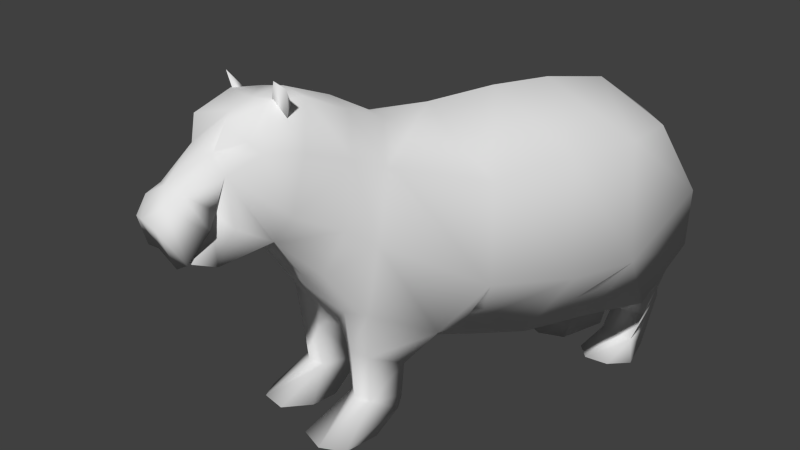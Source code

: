# Source: hippo.blend  (saved by Blender 2.63.0; exported with 4.5.12 LTS)
import bpy
from mathutils import Matrix  # noqa: F401  (used for matrix-valued properties, if any)

bpy.ops.wm.read_factory_settings(use_empty=True)
scene = bpy.context.scene
scene.name = 'Scene'

# ---- collections
col_collection_1 = bpy.data.collections.new('Collection 1'); scene.collection.children.link(col_collection_1)
col_collection_2 = bpy.data.collections.new('Collection 2'); scene.collection.children.link(col_collection_2)

# ---- materials (node trees are filled in below, after node groups)
mat_material = bpy.data.materials.new('Material')
mat_material.alpha_threshold = 0.0
mat_material.use_transparent_shadow = False
mat_material.roughness = 0.5
mat_material.line_color = (0.0, 0.0, 0.0, 1.0)

# ---- material node trees

# ---- world
world_world = bpy.data.worlds.new('World'); scene.world = world_world
world_world.color = (0.05088, 0.05088, 0.05088)
world_world.use_sun_shadow = False
world_world.sun_shadow_jitter_overblur = 0.0
world_world.cycles.sampling_method = 'MANUAL'
world_world.cycles.sample_map_resolution = 256

# ---- cameras
cam_camera = bpy.data.cameras.new('Camera')
cam_camera.clip_end = 100.0
cam_camera.lens = 35.0
cam_camera.sensor_width = 32.0
cam_camera.sensor_height = 18.0
cam_camera.dof.focus_distance = 0.0
cam_camera.dof.aperture_fstop = 128.0

# ---- meshes
me_hippo_001 = bpy.data.meshes.new('Hippo.001')
me_hippo_001.from_pydata([(-0.357, -2.3, 4.271), (-0.7548, -5.232, 2.814), (-0.3947, -4.708, 4.054), (-0.6711, -4.045, 4.681), (-0.6495, -2.997, 4.474), (-0.5642, -4.641, 3.778), (-0.7548, -5.177, 2.819), (-0.7694, -4.128, 2.935), (-1.172, -3.031, 1.857), (-0.3972, -5.347, 3.463), (-0.9023, -4.282, 4.08), (-1.436, -2.116, 1.522), (-0.5274, 0.4728, 0.8569), (-1.468, 1.683, 1.191), (-1.236, 2.83, 1.904), (-0.3239, 3.365, 3.104), (-1.135, -3.187, 3.945), (-1.214, -2.736, 3.806), (-1.69, -1.463, 3.554), (-1.715, 0.999, 3.849), (-1.229, 2.103, 3.914), (-1.538, 2.54, 2.906), (-0.7282, -4.848, 2.722), (-1.8, -1.528, 2.187), (-1.355, -2.981, 2.853), (-1.937, 0.9106, 2.128), (-1.085, -4.012, 3.31), (-1.179, -3.329, 3.031), (-0.3418, -1.914, 1.043), (-1.056, -2.971, 1.212), (-1.024, -2.393, 0.9847), (-0.4713, -2.3, 0.95), (-0.451, -2.971, 1.212), (-0.9668, -2.9, 0.5098), (-1.024, -2.489, 0.3357), (-0.4818, -2.395, 0.301), (-0.4614, -2.9, 0.5098), (-1.009, 2.246, 0.721), (-0.6946, 2.895, 0.969), (-0.3408, 2.229, 0.7054), (-0.3423, 3.035, 1.065), (-0.9833, 2.028, 0.3281), (-0.6768, 2.618, 0.003208), (-0.3529, 2.01, 0.3254), (-0.3596, 2.665, 0.003209), (-0.9834, 1.519, 0.003202), (-0.2141, 1.664, 0.003202), (-1.152, 1.884, 0.003204), (-1.024, -2.836, 0.003175), (-0.3927, -2.738, 0.003176), (-0.8905, -3.662, 0.00317), (-0.4156, -3.629, 0.00317), (-1.184, -3.411, 0.003172), (-0.9916, -3.573, 2.472), (-0.5329, -4.61, 4.409), (-0.2841, 2.812, 1.537), (-1.061, 2.651, 1.464), (-0.7289, -4.923, 3.176), (-0.4217, -5.135, 3.584), (-0.5922, -4.794, 3.383), (-0.56, -4.813, 3.352), (-0.6459, -4.029, 4.666), (-0.7884, -3.9, 4.433), (-0.7777, -4.057, 4.909), (-0.9387, -3.972, 4.828), (-0.1211, 3.673, 2.586), (-0.144, 3.444, 2.511), (-1.154, -1.572, 1.387), (-1.361, 0.6515, 1.175), (-0.2459, -3.183, 0.003173), (-0.3925, -5.484, 3.199), (-0.6086, -5.084, 2.926), (-0.419, -5.084, 2.926), (-0.5597, -4.993, 3.06), (-0.5659, -5.216, 3.109), (-0.4022, -5.215, 3.107), (-0.5236, -5.087, 3.165), (-0.4069, -5.247, 3.444), (-1.25, 1.793, 1.372), (-0.6561, -3.769, 4.576), (0.1211, 3.673, 2.586), (0.144, 3.444, 2.511), (-0.7341, 1.459, 1.085), (-0.6749, 2.105, 0.7132), (-0.6681, 1.886, 0.3267), (-0.5987, 1.41, 0.003202), (-0.7082, 1.602, 1.298), (-0.5937, -5.31, 2.737), (-1.732, -0.144, 3.752), (-1.97, -0.2223, 2.096), (-0.4756, -0.8384, 0.8767), (-1.279, -0.5052, 1.133), (-0.7821, -3.176, 1.81), (-0.7534, -3.073, 1.212), (-0.7141, -3.006, 0.5098), (-0.7176, -4.389, 4.197), (-0.6726, -3.601, 4.683), (-1.019, -3.786, 4.066), (-0.6647, -4.589, 3.143), (-0.4983, -2.335, 0.4622), (-1.003, -2.421, 0.4941), (-0.333, 3.016, 0.8894), (-0.6658, 2.932, 0.8294), (-0.2622, -3.001, 1.505), (-0.391, -3.431, 2.026), (-0.4958, -3.629, 2.328), (0.357, -2.3, 4.271), (0.7548, -5.232, 2.814), (0.3947, -4.708, 4.054), (0.6711, -4.045, 4.681), (0.6495, -2.997, 4.474), (0.5642, -4.641, 3.778), (0.7548, -5.177, 2.819), (0.7694, -4.128, 2.935), (1.172, -3.031, 1.857), (0.3972, -5.347, 3.463), (0.9023, -4.282, 4.08), (1.436, -2.116, 1.522), (0.5274, 0.4728, 0.8569), (1.468, 1.683, 1.191), (1.236, 2.83, 1.904), (0.3239, 3.365, 3.104), (1.135, -3.187, 3.945), (1.214, -2.736, 3.806), (1.69, -1.463, 3.554), (1.715, 0.999, 3.849), (1.229, 2.103, 3.914), (1.538, 2.54, 2.906), (0.7282, -4.848, 2.722), (1.8, -1.528, 2.187), (1.355, -2.981, 2.853), (1.937, 0.9106, 2.128), (1.085, -4.012, 3.31), (1.179, -3.329, 3.031), (0.3418, -1.914, 1.043), (1.056, -2.971, 1.212), (1.024, -2.393, 0.9847), (0.4713, -2.3, 0.95), (0.451, -2.971, 1.212), (0.9668, -2.9, 0.5098), (1.024, -2.489, 0.3357), (0.4818, -2.395, 0.301), (0.4614, -2.9, 0.5098), (1.009, 2.246, 0.721), (0.6946, 2.895, 0.969), (0.3408, 2.229, 0.7054), (0.3423, 3.035, 1.065), (0.9833, 2.028, 0.3281), (0.6768, 2.618, 0.003208), (0.3529, 2.01, 0.3254), (0.3596, 2.665, 0.003209), (0.9834, 1.519, 0.003202), (0.2141, 1.664, 0.003202), (1.152, 1.884, 0.003204), (1.024, -2.836, 0.003175), (0.3927, -2.738, 0.003176), (0.8905, -3.662, 0.00317), (0.4156, -3.629, 0.00317), (1.184, -3.411, 0.003172), (0.9916, -3.573, 2.472), (0.5329, -4.61, 4.409), (0.2841, 2.812, 1.537), (1.061, 2.651, 1.464), (0.7289, -4.923, 3.176), (0.4217, -5.135, 3.584), (0.5922, -4.794, 3.383), (0.56, -4.813, 3.352), (0.6459, -4.029, 4.666), (0.7884, -3.9, 4.433), (0.7777, -4.057, 4.909), (0.9387, -3.972, 4.828), (0.1211, 3.673, 2.586), (0.144, 3.444, 2.511), (1.154, -1.572, 1.387), (1.361, 0.6515, 1.175), (0.2459, -3.183, 0.003173), (0.3925, -5.484, 3.199), (0.6086, -5.084, 2.926), (0.419, -5.084, 2.926), (0.5597, -4.993, 3.06), (0.5659, -5.216, 3.109), (0.4022, -5.215, 3.107), (0.5236, -5.087, 3.165), (0.4069, -5.247, 3.444), (1.25, 1.793, 1.372), (0.6561, -3.769, 4.576), (1.349e-06, -1.383, 4.381), (1.349e-06, 1.963, 4.539), (1.349e-06, 0.8257, 4.607), (1.349e-06, 2.973, 3.955), (-2.331e-06, -4.04, 4.634), (1.349e-06, -2.926, 4.586), (-2.331e-06, -4.724, 4.071), (-2.331e-06, -5.526, 3.248), (-2.331e-06, -5.343, 2.847), (-2.331e-06, -4.608, 3.597), (-2.331e-06, -5.177, 2.819), (-2.331e-06, -4.893, 2.665), (-2.331e-06, -4.128, 2.935), (1.349e-06, -3.031, 1.498), (1.349e-06, 1.655, 1.25), (1.349e-06, 3.114, 1.881), (1.349e-06, -2.3, 4.326), (-2.331e-06, -4.299, 4.487), (1.349e-06, 0.4617, 0.8569), (1.349e-06, -1.914, 1.043), (-2.331e-06, -5.215, 3.638), (1.349e-06, 3.566, 3.126), (-0.1211, 3.673, 2.586), (1.349e-06, 3.386, 3.104), (-0.144, 3.444, 2.511), (1.349e-06, 3.672, 2.586), (1.349e-06, 3.452, 2.461), (-2.331e-06, -4.936, 3.413), (0.7341, 1.459, 1.085), (0.6749, 2.105, 0.7132), (0.6681, 1.886, 0.3267), (0.5987, 1.41, 0.003202), (0.7082, 1.602, 1.298), (0.5937, -5.31, 2.737), (1.349e-06, -3.685, 2.317), (1.349e-06, -0.216, 4.544), (1.732, -0.144, 3.752), (1.97, -0.2223, 2.096), (0.4756, -0.8384, 0.8767), (1.349e-06, -0.8384, 0.8767), (1.279, -0.5052, 1.133), (0.7821, -3.176, 1.81), (0.7534, -3.073, 1.212), (0.7141, -3.006, 0.5098), (0.7176, -4.389, 4.197), (0.6726, -3.601, 4.683), (1.019, -3.786, 4.066), (1.349e-06, -3.593, 4.75), (0.6647, -4.589, 3.143), (0.4983, -2.335, 0.4622), (1.003, -2.421, 0.4941), (0.333, 3.016, 0.8894), (0.6658, 2.932, 0.8294), (0.2622, -3.001, 1.505), (0.391, -3.431, 2.026), (0.4958, -3.629, 2.328)], [], [(189, 20, 187), (58, 57, 9), (3, 10, 95), (0, 186, 17), (16, 4, 17), (97, 10, 3, 96), (7, 98, 5), (21, 20, 189, 15), (24, 23, 11, 8), (17, 18, 23, 24), (88, 19, 25, 89), (21, 25, 19), (91, 90, 28, 67), (21, 15, 14), (13, 12, 68), (26, 7, 5), (26, 5, 10), (16, 26, 97), (16, 17, 24, 27), (10, 2, 95), (7, 26, 27), (19, 20, 21), (17, 4, 0), (67, 28, 11), (27, 26, 16), (202, 186, 0), (9, 193, 206), (190, 3, 203), (87, 194, 70), (22, 197, 196, 6), (5, 60, 195), (22, 7, 198, 197), (14, 15, 201), (30, 11, 28, 31), (29, 8, 11, 30), (31, 28, 103, 32), (100, 30, 31, 99), (93, 94, 36, 32), (35, 99, 36), (33, 29, 30, 100), (78, 13, 56), (82, 86, 200), (56, 55, 40, 38), (56, 14, 201, 55), (102, 38, 40, 101), (83, 84, 43, 39), (37, 38, 102), (43, 44, 101, 39), (84, 85, 46, 43), (45, 41, 47), (41, 42, 47), (46, 44, 43), (47, 42, 44, 46), (48, 34, 35, 49), (33, 50, 94), (50, 33, 52), (33, 34, 52), (34, 48, 52), (50, 52, 48), (35, 36, 49), (36, 51, 69), (50, 69, 51), (27, 53, 7), (192, 203, 2), (5, 2, 10), (9, 1, 70), (3, 54, 203), (203, 54, 2), (90, 225, 205, 28), (205, 199, 28), (56, 13, 14), (5, 59, 58, 2), (192, 2, 206), (59, 57, 58), (7, 22, 98), (63, 64, 62, 61), (15, 189, 207), (15, 207, 65), (15, 209, 201), (15, 65, 66), (211, 65, 207), (212, 66, 65), (65, 211, 212), (66, 212, 209, 15), (58, 9, 206), (200, 39, 40, 55), (200, 55, 201), (23, 67, 11), (89, 91, 67, 23), (25, 13, 68), (49, 36, 69), (48, 49, 69, 50), (60, 6, 196), (195, 60, 196), (213, 57, 59), (5, 195, 59), (195, 213, 59), (2, 58, 206), (186, 18, 17), (57, 1, 9), (193, 9, 70), (194, 193, 70), (73, 71, 74, 76), (71, 72, 75, 74), (76, 75, 72, 73), (76, 77, 75), (77, 76, 74), (77, 74, 75), (86, 83, 39, 200), (37, 78, 56, 38), (63, 79, 64), (63, 61, 79), (64, 79, 62), (187, 20, 19, 188), (221, 88, 18, 186), (8, 53, 24), (0, 4, 191, 202), (198, 7, 105, 220), (45, 47, 46, 85), (211, 207, 80), (212, 80, 81), (80, 212, 211), (53, 27, 24), (13, 78, 86, 82), (37, 41, 84, 83), (41, 45, 85, 84), (78, 37, 83, 86), (204, 12, 82, 200), (57, 87, 1), (213, 194, 87, 57), (1, 87, 70), (12, 13, 82), (18, 88, 89, 23), (68, 12, 90, 91), (12, 204, 225, 90), (25, 68, 91, 89), (188, 19, 88, 221), (25, 21, 14, 13), (8, 29, 93, 92), (29, 33, 94, 93), (53, 8, 92), (104, 92, 103), (50, 51, 36, 94), (220, 105, 104), (2, 54, 95), (54, 3, 95), (96, 3, 190, 233), (16, 97, 96, 4), (4, 96, 233, 191), (26, 10, 97), (98, 60, 5), (22, 6, 60, 98), (34, 100, 99, 35), (34, 33, 100), (99, 31, 32, 36), (42, 102, 101, 44), (41, 37, 102, 42), (39, 101, 40), (92, 93, 32, 103), (28, 199, 103), (7, 53, 105), (105, 53, 92, 104), (220, 104, 103, 199), (189, 187, 126), (164, 115, 163), (109, 230, 116), (106, 123, 186), (122, 123, 110), (232, 231, 109, 116), (113, 111, 234), (127, 121, 189, 126), (130, 114, 117, 129), (123, 130, 129, 124), (222, 223, 131, 125), (127, 125, 131), (226, 173, 134, 224), (127, 120, 121), (119, 174, 118), (132, 111, 113), (132, 116, 111), (122, 232, 132), (122, 133, 130, 123), (116, 230, 108), (113, 133, 132), (125, 127, 126), (123, 106, 110), (173, 117, 134), (133, 122, 132), (202, 106, 186), (115, 206, 193), (190, 203, 109), (219, 176, 194), (128, 112, 196, 197), (111, 195, 166), (128, 197, 198, 113), (120, 201, 121), (136, 137, 134, 117), (135, 136, 117, 114), (137, 138, 239, 134), (236, 235, 137, 136), (228, 138, 142, 229), (141, 142, 235), (139, 236, 136, 135), (184, 162, 119), (214, 200, 218), (162, 144, 146, 161), (162, 161, 201, 120), (238, 237, 146, 144), (215, 145, 149, 216), (143, 238, 144), (149, 145, 237, 150), (216, 149, 152, 217), (151, 153, 147), (147, 153, 148), (152, 149, 150), (153, 152, 150, 148), (154, 155, 141, 140), (139, 229, 156), (156, 158, 139), (139, 158, 140), (140, 158, 154), (156, 154, 158), (141, 155, 142), (142, 175, 157), (156, 157, 175), (133, 113, 159), (192, 108, 203), (111, 116, 108), (115, 176, 107), (109, 203, 160), (203, 108, 160), (224, 134, 205, 225), (205, 134, 199), (162, 120, 119), (111, 108, 164, 165), (192, 206, 108), (165, 164, 163), (113, 234, 128), (169, 167, 168, 170), (121, 207, 189), (121, 171, 207), (121, 201, 209), (121, 172, 171), (211, 207, 171), (212, 171, 172), (171, 212, 211), (172, 121, 209, 212), (164, 206, 115), (200, 161, 146, 145), (200, 201, 161), (129, 117, 173), (223, 129, 173, 226), (131, 174, 119), (155, 175, 142), (154, 156, 175, 155), (166, 196, 112), (195, 196, 166), (213, 165, 163), (111, 165, 195), (195, 165, 213), (108, 206, 164), (186, 123, 124), (163, 115, 107), (193, 176, 115), (194, 176, 193), (179, 182, 180, 177), (177, 180, 181, 178), (182, 179, 178, 181), (182, 181, 183), (183, 180, 182), (183, 181, 180), (218, 200, 145, 215), (143, 144, 162, 184), (169, 170, 185), (169, 185, 167), (170, 168, 185), (187, 188, 125, 126), (221, 186, 124, 222), (114, 130, 159), (106, 202, 191, 110), (198, 220, 241, 113), (151, 217, 152, 153), (211, 208, 207), (212, 210, 208), (208, 211, 212), (159, 130, 133), (119, 214, 218, 184), (143, 215, 216, 147), (147, 216, 217, 151), (184, 218, 215, 143), (204, 200, 214, 118), (163, 107, 219), (213, 163, 219, 194), (107, 176, 219), (118, 214, 119), (124, 129, 223, 222), (174, 226, 224, 118), (118, 224, 225, 204), (131, 223, 226, 174), (188, 221, 222, 125), (131, 119, 120, 127), (114, 227, 228, 135), (135, 228, 229, 139), (159, 227, 114), (240, 239, 227), (156, 229, 142, 157), (220, 240, 241), (108, 230, 160), (160, 230, 109), (231, 233, 190, 109), (122, 110, 231, 232), (110, 191, 233, 231), (132, 232, 116), (234, 111, 166), (128, 234, 166, 112), (140, 141, 235, 236), (140, 236, 139), (235, 142, 138, 137), (148, 150, 237, 238), (147, 148, 238, 143), (145, 146, 237), (227, 239, 138, 228), (134, 239, 199), (113, 241, 159), (241, 240, 227, 159), (220, 199, 239, 240)])
me_hippo_001.polygons.foreach_set('use_smooth', [True] * 326)
_uv = me_hippo_001.uv_layers.new(name='UVMap')
_uv.uv.foreach_set('vector', [0.01084, 0.4162, 0.1585, 0.4442, 0.05735, 0.5363, 0.8119, 0.9072, 0.8508, 0.8165, 0.8502, 0.9186, 0.6075, 0.88, 0.6591, 0.8419, 0.6635, 0.8669, 0.4406, 0.794, 0.336, 0.7719, 0.5351, 0.7261, 0.5709, 0.7645, 0.5207, 0.8231, 0.5351, 0.7261, 0.6181, 0.8095, 0.6591, 0.8419, 0.6075, 0.88, 0.5713, 0.8624, 0.2781, 0.8657, 0.2913, 0.9289, 0.2298, 0.9948, 0.1889, 0.3447, 0.1585, 0.4442, 0.01084, 0.4162, 0.04397, 0.3085, 0.6119, 0.6521, 0.5307, 0.5141, 0.6167, 0.501, 0.6716, 0.5693, 0.5351, 0.7261, 0.4481, 0.6149, 0.5307, 0.5141, 0.6119, 0.6521, 0.3392, 0.5505, 0.256, 0.4913, 0.3555, 0.3722, 0.4385, 0.4342, 0.1889, 0.3447, 0.3555, 0.3722, 0.256, 0.4913, 0.5293, 0.3678, 0.6128, 0.3353, 0.6891, 0.4189, 0.6007, 0.4467, 0.1889, 0.3447, 0.04397, 0.3085, 0.2025, 0.2432, 0.3437, 0.2459, 0.5115, 0.2425, 0.4373, 0.3002, 0.6817, 0.7562, 0.7334, 0.7316, 0.7268, 0.8586, 0.6817, 0.7562, 0.7268, 0.8586, 0.6591, 0.8419, 0.5709, 0.7645, 0.6817, 0.7562, 0.6181, 0.8095, 0.5709, 0.7645, 0.5351, 0.7261, 0.6119, 0.6521, 0.6369, 0.6901, 0.6591, 0.8419, 0.7045, 0.9072, 0.6635, 0.8669, 0.7334, 0.7316, 0.6817, 0.7562, 0.6369, 0.6901, 0.256, 0.4913, 0.1585, 0.4442, 0.1889, 0.3447, 0.5351, 0.7261, 0.5207, 0.8231, 0.4406, 0.794, 0.6007, 0.4467, 0.6891, 0.4189, 0.6167, 0.501, 0.6369, 0.6901, 0.6817, 0.7562, 0.5709, 0.7645, 0.4171, 0.8262, 0.336, 0.7719, 0.4406, 0.794, 0.8502, 0.9186, 0.9031, 0.9855, 0.8107, 0.9834, 0.587, 0.9446, 0.6075, 0.88, 0.6246, 0.9536, 0.96, 0.8527, 0.9797, 0.9583, 0.8963, 0.9168, 0.3581, 0.915, 0.426, 0.859, 0.4558, 0.8913, 0.3812, 0.9611, 0.1376, 0.825, 0.1742, 0.7776, 0.2094, 0.8539, 0.3581, 0.915, 0.2781, 0.8657, 0.3449, 0.7886, 0.426, 0.859, 0.2025, 0.2432, 0.04397, 0.3085, 0.08814, 0.1717, 0.6708, 0.4863, 0.6167, 0.501, 0.6891, 0.4189, 0.6966, 0.458, 0.6883, 0.5217, 0.6716, 0.5693, 0.6167, 0.501, 0.6708, 0.4863, 0.6966, 0.458, 0.6891, 0.4189, 0.7537, 0.5207, 0.7242, 0.5081, 0.9111, 0.4871, 0.9771, 0.4698, 0.9953, 0.5681, 0.908, 0.572, 0.9639, 0.3491, 0.8725, 0.3673, 0.8896, 0.3195, 0.9542, 0.3251, 0.9062, 0.2783, 0.9054, 0.2774, 0.8896, 0.3195, 0.876, 0.4141, 0.9828, 0.3801, 0.9771, 0.4698, 0.9111, 0.4871, 0.3341, 0.214, 0.3437, 0.2459, 0.2301, 0.199, 0.4102, 0.1945, 0.389, 0.1742, 0.4408, 0.1133, 0.745, 0.07331, 0.835, 0.02565, 0.8479, 0.084, 0.7991, 0.1089, 0.2301, 0.199, 0.2025, 0.2432, 0.08814, 0.1717, 0.1477, 0.151, 0.8156, 0.1338, 0.7991, 0.1089, 0.8479, 0.084, 0.857, 0.111, 0.7232, 0.2062, 0.7563, 0.2438, 0.7426, 0.2586, 0.7182, 0.2482, 0.7445, 0.1661, 0.7991, 0.1089, 0.8156, 0.1338, 0.9715, 0.1471, 0.8958, 0.1965, 0.857, 0.111, 0.9388, 0.1036, 0.4812, 0.1018, 0.519, 0.003904, 0.5813, 0.0595, 0.5331, 0.1345, 0.4467, 0.002275, 0.4189, 0.108, 0.3872, 0.04421, 0.4189, 0.108, 0.3061, 0.1801, 0.3872, 0.04421, 0.5813, 0.0595, 0.6129, 0.2398, 0.5331, 0.1345, 0.1334, 0.06823, 0.07187, 0.1723, 0.02832, 0.1806, 0.002563, 0.04318, 0.8068, 0.4709, 0.8748, 0.4844, 0.8775, 0.5725, 0.8023, 0.5745, 0.876, 0.4141, 0.7521, 0.3354, 0.8725, 0.3673, 0.7521, 0.3354, 0.876, 0.4141, 0.7597, 0.3926, 0.876, 0.4141, 0.8748, 0.4844, 0.7597, 0.3926, 0.8748, 0.4844, 0.8068, 0.4709, 0.7597, 0.3926, 0.8731, 0.7328, 0.832, 0.6848, 0.8723, 0.5961, 0.9062, 0.2783, 0.8896, 0.3195, 0.8796, 0.271, 0.8896, 0.3195, 0.7853, 0.2819, 0.8406, 0.2728, 0.8731, 0.7328, 0.9893, 0.6718, 0.9506, 0.7395, 0.6369, 0.6901, 0.6964, 0.6514, 0.7334, 0.7316, 0.7004, 0.9664, 0.6246, 0.9536, 0.7045, 0.9072, 0.7268, 0.8586, 0.7045, 0.9072, 0.6591, 0.8419, 0.8502, 0.9186, 0.9344, 0.8254, 0.8963, 0.9168, 0.6075, 0.88, 0.6625, 0.8998, 0.6246, 0.9536, 0.6246, 0.9536, 0.6625, 0.8998, 0.7045, 0.9072, 0.6128, 0.3353, 0.6511, 0.3029, 0.7196, 0.3997, 0.6891, 0.4189, 0.7196, 0.3997, 0.781, 0.5122, 0.6891, 0.4189, 0.2301, 0.199, 0.3437, 0.2459, 0.2025, 0.2432, 0.7268, 0.8586, 0.8002, 0.8312, 0.8119, 0.9072, 0.7045, 0.9072, 0.7004, 0.9664, 0.7045, 0.9072, 0.8107, 0.9834, 0.8002, 0.8312, 0.8508, 0.8165, 0.8119, 0.9072, 0.2781, 0.8657, 0.3581, 0.915, 0.2913, 0.9289, 0.8309, 0.7758, 0.832, 0.722, 0.9371, 0.7752, 0.8454, 0.8106, 0.06347, 0.6713, 0.01241, 0.5174, 0.116, 0.6473, 0.06347, 0.6713, 0.116, 0.6473, 0.1266, 0.7153, 0.04397, 0.3085, 0.008879, 0.2862, 0.08814, 0.1717, 0.06347, 0.6713, 0.1266, 0.7153, 0.1059, 0.7295, 0.1464, 0.7241, 0.1266, 0.7153, 0.116, 0.6473, 0.1183, 0.7552, 0.1059, 0.7295, 0.1266, 0.7153, 0.1266, 0.7153, 0.1464, 0.7241, 0.1183, 0.7552, 0.1059, 0.7295, 0.1183, 0.7552, 0.03812, 0.7087, 0.06347, 0.6713, 0.8119, 0.9072, 0.8502, 0.9186, 0.8107, 0.9834, 0.9902, 0.00638, 0.9388, 0.1036, 0.8479, 0.084, 0.835, 0.02565, 0.1839, 0.01236, 0.1477, 0.151, 0.08814, 0.1717, 0.5307, 0.5141, 0.6007, 0.4467, 0.6167, 0.501, 0.4385, 0.4342, 0.5293, 0.3678, 0.6007, 0.4467, 0.5307, 0.5141, 0.3555, 0.3722, 0.3437, 0.2459, 0.4373, 0.3002, 0.8796, 0.271, 0.8896, 0.3195, 0.8406, 0.2728, 0.8723, 0.5961, 0.9768, 0.5961, 0.9893, 0.6718, 0.8731, 0.7328, 0.1742, 0.7776, 0.2025, 0.6945, 0.2825, 0.7518, 0.2094, 0.8539, 0.1742, 0.7776, 0.2825, 0.7518, 0.2038, 0.9025, 0.104, 0.9071, 0.1278, 0.8795, 0.1376, 0.825, 0.2094, 0.8539, 0.1278, 0.8795, 0.2094, 0.8539, 0.2038, 0.9025, 0.1278, 0.8795, 0.7045, 0.9072, 0.8119, 0.9072, 0.8107, 0.9834, 0.336, 0.7719, 0.4481, 0.6149, 0.5351, 0.7261, 0.8508, 0.8165, 0.9344, 0.8254, 0.8502, 0.9186, 0.9031, 0.9855, 0.8502, 0.9186, 0.8963, 0.9168, 0.9797, 0.9583, 0.9031, 0.9855, 0.8963, 0.9168, 0.0655, 0.7608, 0.1051, 0.7637, 0.08052, 0.8101, 0.0484, 0.798, 0.1051, 0.7637, 0.138, 0.7932, 0.1047, 0.8346, 0.08052, 0.8101, 0.0484, 0.798, 0.007611, 0.7991, 0.01449, 0.7434, 0.0655, 0.7608, 0.0484, 0.798, 0.03574, 0.877, 0.007611, 0.7991, 0.03574, 0.877, 0.0484, 0.798, 0.08052, 0.8101, 0.03574, 0.877, 0.08052, 0.8101, 0.1047, 0.8346, 0.6473, 0.1994, 0.7232, 0.2062, 0.7182, 0.2482, 0.6409, 0.2644, 0.7445, 0.1661, 0.6617, 0.1377, 0.745, 0.07331, 0.7991, 0.1089, 0.8309, 0.7758, 0.7886, 0.8042, 0.832, 0.722, 0.8309, 0.7758, 0.8454, 0.8106, 0.7886, 0.8042, 0.832, 0.722, 0.7886, 0.8042, 0.7521, 0.7689, 0.05735, 0.5363, 0.1585, 0.4442, 0.256, 0.4913, 0.1406, 0.6313, 0.2282, 0.7038, 0.3392, 0.5505, 0.4481, 0.6149, 0.336, 0.7719, 0.6716, 0.5693, 0.6964, 0.6514, 0.6119, 0.6521, 0.4406, 0.794, 0.5207, 0.8231, 0.4728, 0.8767, 0.4171, 0.8262, 0.8235, 0.7182, 0.7334, 0.7316, 0.7524, 0.6359, 0.81, 0.6285, 0.108, 0.0188, 0.1334, 0.06823, 0.002563, 0.04318, 0.05427, 0.005904, 0.1266, 0.7153, 0.1464, 0.7241, 0.116, 0.6473, 0.1183, 0.7552, 0.1059, 0.7295, 0.1266, 0.7153, 0.1266, 0.7153, 0.1464, 0.7241, 0.1183, 0.7552, 0.6964, 0.6514, 0.6369, 0.6901, 0.6119, 0.6521, 0.3437, 0.2459, 0.3341, 0.214, 0.389, 0.1742, 0.4102, 0.1945, 0.7445, 0.1661, 0.7727, 0.2269, 0.7563, 0.2438, 0.7232, 0.2062, 0.4189, 0.108, 0.4467, 0.002275, 0.519, 0.003904, 0.4812, 0.1018, 0.6617, 0.1377, 0.7445, 0.1661, 0.7232, 0.2062, 0.6473, 0.1994, 0.5503, 0.2009, 0.5115, 0.2425, 0.4102, 0.1945, 0.4408, 0.1133, 0.104, 0.9071, 0.1073, 0.9852, 0.0893, 0.9674, 0.2038, 0.9025, 0.1859, 0.9915, 0.1073, 0.9852, 0.104, 0.9071, 0.9344, 0.8254, 0.96, 0.8527, 0.8963, 0.9168, 0.5115, 0.2425, 0.3437, 0.2459, 0.4102, 0.1945, 0.4481, 0.6149, 0.3392, 0.5505, 0.4385, 0.4342, 0.5307, 0.5141, 0.4373, 0.3002, 0.5115, 0.2425, 0.6128, 0.3353, 0.5293, 0.3678, 0.5115, 0.2425, 0.5503, 0.2009, 0.6511, 0.3029, 0.6128, 0.3353, 0.3555, 0.3722, 0.4373, 0.3002, 0.5293, 0.3678, 0.4385, 0.4342, 0.1406, 0.6313, 0.256, 0.4913, 0.3392, 0.5505, 0.2282, 0.7038, 0.3555, 0.3722, 0.1889, 0.3447, 0.2025, 0.2432, 0.3437, 0.2459, 0.6716, 0.5693, 0.6883, 0.5217, 0.7055, 0.5183, 0.7123, 0.5682, 0.9828, 0.3801, 0.876, 0.4141, 0.8725, 0.3673, 0.9639, 0.3491, 0.6964, 0.6514, 0.6716, 0.5693, 0.7123, 0.5682, 0.758, 0.5941, 0.7123, 0.5682, 0.7537, 0.5207, 0.7521, 0.3354, 0.7853, 0.2819, 0.8896, 0.3195, 0.8725, 0.3673, 0.81, 0.6285, 0.7524, 0.6359, 0.758, 0.5941, 0.7045, 0.9072, 0.6625, 0.8998, 0.6635, 0.8669, 0.6625, 0.8998, 0.6075, 0.88, 0.6635, 0.8669, 0.5713, 0.8624, 0.6075, 0.88, 0.587, 0.9446, 0.5364, 0.9229, 0.5709, 0.7645, 0.6181, 0.8095, 0.5713, 0.8624, 0.5207, 0.8231, 0.5207, 0.8231, 0.5713, 0.8624, 0.5364, 0.9229, 0.4728, 0.8767, 0.6817, 0.7562, 0.6591, 0.8419, 0.6181, 0.8095, 0.2913, 0.9289, 0.2912, 0.978, 0.2298, 0.9948, 0.3581, 0.915, 0.3812, 0.9611, 0.2912, 0.978, 0.2913, 0.9289, 0.8748, 0.4844, 0.9111, 0.4871, 0.908, 0.572, 0.8775, 0.5725, 0.8748, 0.4844, 0.876, 0.4141, 0.9111, 0.4871, 0.9054, 0.2774, 0.9341, 0.2747, 0.9542, 0.3251, 0.8896, 0.3195, 0.8563, 0.2183, 0.8156, 0.1338, 0.857, 0.111, 0.8958, 0.1965, 0.7727, 0.2269, 0.7445, 0.1661, 0.8156, 0.1338, 0.8563, 0.2183, 0.9388, 0.1036, 0.857, 0.111, 0.8479, 0.084, 0.7123, 0.5682, 0.7055, 0.5183, 0.7242, 0.5081, 0.7537, 0.5207, 0.6891, 0.4189, 0.781, 0.5122, 0.7537, 0.5207, 0.7334, 0.7316, 0.6964, 0.6514, 0.7524, 0.6359, 0.7524, 0.6359, 0.6964, 0.6514, 0.7123, 0.5682, 0.758, 0.5941, 0.81, 0.6285, 0.758, 0.5941, 0.7537, 0.5207, 0.781, 0.5122, 0.01084, 0.4162, 0.05735, 0.5363, 0.1585, 0.4442, 0.8119, 0.9072, 0.8502, 0.9186, 0.8508, 0.8165, 0.6075, 0.88, 0.6635, 0.8669, 0.6591, 0.8419, 0.4406, 0.794, 0.5351, 0.7261, 0.336, 0.7719, 0.5709, 0.7645, 0.5351, 0.7261, 0.5207, 0.8231, 0.6181, 0.8095, 0.5713, 0.8624, 0.6075, 0.88, 0.6591, 0.8419, 0.2781, 0.8657, 0.2298, 0.9948, 0.2913, 0.9289, 0.1889, 0.3447, 0.04397, 0.3085, 0.01084, 0.4162, 0.1585, 0.4442, 0.6119, 0.6521, 0.6716, 0.5693, 0.6167, 0.501, 0.5307, 0.5141, 0.5351, 0.7261, 0.6119, 0.6521, 0.5307, 0.5141, 0.4481, 0.6149, 0.3392, 0.5505, 0.4385, 0.4342, 0.3555, 0.3722, 0.256, 0.4913, 0.1889, 0.3447, 0.256, 0.4913, 0.3555, 0.3722, 0.5293, 0.3678, 0.6007, 0.4467, 0.6891, 0.4189, 0.6128, 0.3353, 0.1889, 0.3447, 0.2025, 0.2432, 0.04397, 0.3085, 0.3437, 0.2459, 0.4373, 0.3002, 0.5115, 0.2425, 0.6817, 0.7562, 0.7268, 0.8586, 0.7334, 0.7316, 0.6817, 0.7562, 0.6591, 0.8419, 0.7268, 0.8586, 0.5709, 0.7645, 0.6181, 0.8095, 0.6817, 0.7562, 0.5709, 0.7645, 0.6369, 0.6901, 0.6119, 0.6521, 0.5351, 0.7261, 0.6591, 0.8419, 0.6635, 0.8669, 0.7045, 0.9072, 0.7334, 0.7316, 0.6369, 0.6901, 0.6817, 0.7562, 0.256, 0.4913, 0.1889, 0.3447, 0.1585, 0.4442, 0.5351, 0.7261, 0.4406, 0.794, 0.5207, 0.8231, 0.6007, 0.4467, 0.6167, 0.501, 0.6891, 0.4189, 0.6369, 0.6901, 0.5709, 0.7645, 0.6817, 0.7562, 0.4171, 0.8262, 0.4406, 0.794, 0.336, 0.7719, 0.8502, 0.9186, 0.8107, 0.9834, 0.9031, 0.9855, 0.587, 0.9446, 0.6246, 0.9536, 0.6075, 0.88, 0.96, 0.8527, 0.8963, 0.9168, 0.9797, 0.9583, 0.3581, 0.915, 0.3812, 0.9611, 0.4558, 0.8913, 0.426, 0.859, 0.1376, 0.825, 0.2094, 0.8539, 0.1742, 0.7776, 0.3581, 0.915, 0.426, 0.859, 0.3449, 0.7886, 0.2781, 0.8657, 0.2025, 0.2432, 0.08814, 0.1717, 0.04397, 0.3085, 0.6708, 0.4863, 0.6966, 0.458, 0.6891, 0.4189, 0.6167, 0.501, 0.6883, 0.5217, 0.6708, 0.4863, 0.6167, 0.501, 0.6716, 0.5693, 0.6966, 0.458, 0.7242, 0.5081, 0.7537, 0.5207, 0.6891, 0.4189, 0.9111, 0.4871, 0.908, 0.572, 0.9953, 0.5681, 0.9771, 0.4698, 0.9639, 0.3491, 0.9542, 0.3251, 0.8896, 0.3195, 0.8725, 0.3673, 0.9062, 0.2783, 0.8896, 0.3195, 0.9054, 0.2774, 0.876, 0.4141, 0.9111, 0.4871, 0.9771, 0.4698, 0.9828, 0.3801, 0.3341, 0.214, 0.2301, 0.199, 0.3437, 0.2459, 0.4102, 0.1945, 0.4408, 0.1133, 0.389, 0.1742, 0.745, 0.07331, 0.7991, 0.1089, 0.8479, 0.084, 0.835, 0.02565, 0.2301, 0.199, 0.1477, 0.151, 0.08814, 0.1717, 0.2025, 0.2432, 0.8156, 0.1338, 0.857, 0.111, 0.8479, 0.084, 0.7991, 0.1089, 0.7232, 0.2062, 0.7182, 0.2482, 0.7426, 0.2586, 0.7563, 0.2438, 0.7445, 0.1661, 0.8156, 0.1338, 0.7991, 0.1089, 0.9715, 0.1471, 0.9388, 0.1036, 0.857, 0.111, 0.8958, 0.1965, 0.4812, 0.1018, 0.5331, 0.1345, 0.5813, 0.0595, 0.519, 0.003904, 0.4467, 0.002275, 0.3872, 0.04421, 0.4189, 0.108, 0.4189, 0.108, 0.3872, 0.04421, 0.3061, 0.1801, 0.5813, 0.0595, 0.5331, 0.1345, 0.6129, 0.2398, 0.1334, 0.06823, 0.002563, 0.04318, 0.02832, 0.1806, 0.07187, 0.1723, 0.8068, 0.4709, 0.8023, 0.5745, 0.8775, 0.5725, 0.8748, 0.4844, 0.876, 0.4141, 0.8725, 0.3673, 0.7521, 0.3354, 0.7521, 0.3354, 0.7597, 0.3926, 0.876, 0.4141, 0.876, 0.4141, 0.7597, 0.3926, 0.8748, 0.4844, 0.8748, 0.4844, 0.7597, 0.3926, 0.8068, 0.4709, 0.8731, 0.7328, 0.8723, 0.5961, 0.832, 0.6848, 0.9062, 0.2783, 0.8796, 0.271, 0.8896, 0.3195, 0.8896, 0.3195, 0.8406, 0.2728, 0.7853, 0.2819, 0.8731, 0.7328, 0.9506, 0.7395, 0.9893, 0.6718, 0.6369, 0.6901, 0.7334, 0.7316, 0.6964, 0.6514, 0.7004, 0.9664, 0.7045, 0.9072, 0.6246, 0.9536, 0.7268, 0.8586, 0.6591, 0.8419, 0.7045, 0.9072, 0.8502, 0.9186, 0.8963, 0.9168, 0.9344, 0.8254, 0.6075, 0.88, 0.6246, 0.9536, 0.6625, 0.8998, 0.6246, 0.9536, 0.7045, 0.9072, 0.6625, 0.8998, 0.6128, 0.3353, 0.6891, 0.4189, 0.7196, 0.3997, 0.6511, 0.3029, 0.7196, 0.3997, 0.6891, 0.4189, 0.781, 0.5122, 0.2301, 0.199, 0.2025, 0.2432, 0.3437, 0.2459, 0.7268, 0.8586, 0.7045, 0.9072, 0.8119, 0.9072, 0.8002, 0.8312, 0.7004, 0.9664, 0.8107, 0.9834, 0.7045, 0.9072, 0.8002, 0.8312, 0.8119, 0.9072, 0.8508, 0.8165, 0.2781, 0.8657, 0.2913, 0.9289, 0.3581, 0.915, 0.8309, 0.7758, 0.8454, 0.8106, 0.9371, 0.7752, 0.832, 0.722, 0.06347, 0.6713, 0.116, 0.6473, 0.01241, 0.5174, 0.06347, 0.6713, 0.1266, 0.7153, 0.116, 0.6473, 0.04397, 0.3085, 0.08814, 0.1717, 0.008879, 0.2862, 0.06347, 0.6713, 0.1059, 0.7295, 0.1266, 0.7153, 0.1464, 0.7241, 0.116, 0.6473, 0.1266, 0.7153, 0.1183, 0.7552, 0.1266, 0.7153, 0.1059, 0.7295, 0.1266, 0.7153, 0.1183, 0.7552, 0.1464, 0.7241, 0.1059, 0.7295, 0.06347, 0.6713, 0.03812, 0.7087, 0.1183, 0.7552, 0.8119, 0.9072, 0.8107, 0.9834, 0.8502, 0.9186, 0.9902, 0.00638, 0.835, 0.02565, 0.8479, 0.084, 0.9388, 0.1036, 0.1839, 0.01236, 0.08814, 0.1717, 0.1477, 0.151, 0.5307, 0.5141, 0.6167, 0.501, 0.6007, 0.4467, 0.4385, 0.4342, 0.5307, 0.5141, 0.6007, 0.4467, 0.5293, 0.3678, 0.3555, 0.3722, 0.4373, 0.3002, 0.3437, 0.2459, 0.8796, 0.271, 0.8406, 0.2728, 0.8896, 0.3195, 0.8723, 0.5961, 0.8731, 0.7328, 0.9893, 0.6718, 0.9768, 0.5961, 0.1742, 0.7776, 0.2825, 0.7518, 0.2025, 0.6945, 0.2094, 0.8539, 0.2825, 0.7518, 0.1742, 0.7776, 0.2038, 0.9025, 0.1278, 0.8795, 0.104, 0.9071, 0.1376, 0.825, 0.1278, 0.8795, 0.2094, 0.8539, 0.2094, 0.8539, 0.1278, 0.8795, 0.2038, 0.9025, 0.7045, 0.9072, 0.8107, 0.9834, 0.8119, 0.9072, 0.336, 0.7719, 0.5351, 0.7261, 0.4481, 0.6149, 0.8508, 0.8165, 0.8502, 0.9186, 0.9344, 0.8254, 0.9031, 0.9855, 0.8963, 0.9168, 0.8502, 0.9186, 0.9797, 0.9583, 0.8963, 0.9168, 0.9031, 0.9855, 0.0655, 0.7608, 0.0484, 0.798, 0.08052, 0.8101, 0.1051, 0.7637, 0.1051, 0.7637, 0.08052, 0.8101, 0.1047, 0.8346, 0.138, 0.7932, 0.0484, 0.798, 0.0655, 0.7608, 0.01449, 0.7434, 0.007611, 0.7991, 0.0484, 0.798, 0.007611, 0.7991, 0.03574, 0.877, 0.03574, 0.877, 0.08052, 0.8101, 0.0484, 0.798, 0.03574, 0.877, 0.1047, 0.8346, 0.08052, 0.8101, 0.6473, 0.1994, 0.6409, 0.2644, 0.7182, 0.2482, 0.7232, 0.2062, 0.7445, 0.1661, 0.7991, 0.1089, 0.745, 0.07331, 0.6617, 0.1377, 0.8309, 0.7758, 0.832, 0.722, 0.7886, 0.8042, 0.8309, 0.7758, 0.7886, 0.8042, 0.8454, 0.8106, 0.832, 0.722, 0.7521, 0.7689, 0.7886, 0.8042, 0.05735, 0.5363, 0.1406, 0.6313, 0.256, 0.4913, 0.1585, 0.4442, 0.2282, 0.7038, 0.336, 0.7719, 0.4481, 0.6149, 0.3392, 0.5505, 0.6716, 0.5693, 0.6119, 0.6521, 0.6964, 0.6514, 0.4406, 0.794, 0.4171, 0.8262, 0.4728, 0.8767, 0.5207, 0.8231, 0.8235, 0.7182, 0.81, 0.6285, 0.7524, 0.6359, 0.7334, 0.7316, 0.108, 0.0188, 0.05427, 0.005904, 0.002563, 0.04318, 0.1334, 0.06823, 0.1266, 0.7153, 0.116, 0.6473, 0.1464, 0.7241, 0.1183, 0.7552, 0.1266, 0.7153, 0.1059, 0.7295, 0.1266, 0.7153, 0.1183, 0.7552, 0.1464, 0.7241, 0.6964, 0.6514, 0.6119, 0.6521, 0.6369, 0.6901, 0.3437, 0.2459, 0.4102, 0.1945, 0.389, 0.1742, 0.3341, 0.214, 0.7445, 0.1661, 0.7232, 0.2062, 0.7563, 0.2438, 0.7727, 0.2269, 0.4189, 0.108, 0.4812, 0.1018, 0.519, 0.003904, 0.4467, 0.002275, 0.6617, 0.1377, 0.6473, 0.1994, 0.7232, 0.2062, 0.7445, 0.1661, 0.5503, 0.2009, 0.4408, 0.1133, 0.4102, 0.1945, 0.5115, 0.2425, 0.104, 0.9071, 0.0893, 0.9674, 0.1073, 0.9852, 0.2038, 0.9025, 0.104, 0.9071, 0.1073, 0.9852, 0.1859, 0.9915, 0.9344, 0.8254, 0.8963, 0.9168, 0.96, 0.8527, 0.5115, 0.2425, 0.4102, 0.1945, 0.3437, 0.2459, 0.4481, 0.6149, 0.5307, 0.5141, 0.4385, 0.4342, 0.3392, 0.5505, 0.4373, 0.3002, 0.5293, 0.3678, 0.6128, 0.3353, 0.5115, 0.2425, 0.5115, 0.2425, 0.6128, 0.3353, 0.6511, 0.3029, 0.5503, 0.2009, 0.3555, 0.3722, 0.4385, 0.4342, 0.5293, 0.3678, 0.4373, 0.3002, 0.1406, 0.6313, 0.2282, 0.7038, 0.3392, 0.5505, 0.256, 0.4913, 0.3555, 0.3722, 0.3437, 0.2459, 0.2025, 0.2432, 0.1889, 0.3447, 0.6716, 0.5693, 0.7123, 0.5682, 0.7055, 0.5183, 0.6883, 0.5217, 0.9828, 0.3801, 0.9639, 0.3491, 0.8725, 0.3673, 0.876, 0.4141, 0.6964, 0.6514, 0.7123, 0.5682, 0.6716, 0.5693, 0.758, 0.5941, 0.7537, 0.5207, 0.7123, 0.5682, 0.7521, 0.3354, 0.8725, 0.3673, 0.8896, 0.3195, 0.7853, 0.2819, 0.81, 0.6285, 0.758, 0.5941, 0.7524, 0.6359, 0.7045, 0.9072, 0.6635, 0.8669, 0.6625, 0.8998, 0.6625, 0.8998, 0.6635, 0.8669, 0.6075, 0.88, 0.5713, 0.8624, 0.5364, 0.9229, 0.587, 0.9446, 0.6075, 0.88, 0.5709, 0.7645, 0.5207, 0.8231, 0.5713, 0.8624, 0.6181, 0.8095, 0.5207, 0.8231, 0.4728, 0.8767, 0.5364, 0.9229, 0.5713, 0.8624, 0.6817, 0.7562, 0.6181, 0.8095, 0.6591, 0.8419, 0.2913, 0.9289, 0.2298, 0.9948, 0.2912, 0.978, 0.3581, 0.915, 0.2913, 0.9289, 0.2912, 0.978, 0.3812, 0.9611, 0.8748, 0.4844, 0.8775, 0.5725, 0.908, 0.572, 0.9111, 0.4871, 0.8748, 0.4844, 0.9111, 0.4871, 0.876, 0.4141, 0.9054, 0.2774, 0.8896, 0.3195, 0.9542, 0.3251, 0.9341, 0.2747, 0.8563, 0.2183, 0.8958, 0.1965, 0.857, 0.111, 0.8156, 0.1338, 0.7727, 0.2269, 0.8563, 0.2183, 0.8156, 0.1338, 0.7445, 0.1661, 0.9388, 0.1036, 0.8479, 0.084, 0.857, 0.111, 0.7123, 0.5682, 0.7537, 0.5207, 0.7242, 0.5081, 0.7055, 0.5183, 0.6891, 0.4189, 0.7537, 0.5207, 0.781, 0.5122, 0.7334, 0.7316, 0.7524, 0.6359, 0.6964, 0.6514, 0.7524, 0.6359, 0.758, 0.5941, 0.7123, 0.5682, 0.6964, 0.6514, 0.81, 0.6285, 0.781, 0.5122, 0.7537, 0.5207, 0.758, 0.5941])
_ca = me_hippo_001.color_attributes.new('Col', 'BYTE_COLOR', 'CORNER')
_ca.data.foreach_set('color', [0.04374, 0.02217, 0.0185, 1.0, 0.04374, 0.02217, 0.0185, 1.0, 0.04374, 0.02217, 0.0185, 1.0, 0.08866, 0.05951, 0.05286, 1.0, 0.09084, 0.06125, 0.05613, 1.0, 0.06301, 0.04374, 0.04092, 1.0, 0.5149, 0.3095, 0.2462, 1.0, 0.09084, 0.04667, 0.0356, 1.0, 0.9911, 0.5972, 0.4735, 1.0, 0.04374, 0.02217, 0.0185, 1.0, 0.04374, 0.02217, 0.0185, 1.0, 0.05127, 0.02416, 0.01938, 1.0, 0.07819, 0.0382, 0.02956, 1.0, 0.07819, 0.0382, 0.02956, 1.0, 0.05127, 0.02416, 0.01938, 1.0, 0.07819, 0.0382, 0.02956, 1.0, 0.09084, 0.04667, 0.0356, 1.0, 0.5149, 0.3095, 0.2462, 1.0, 0.07819, 0.0382, 0.02956, 1.0, 0.4287, 0.2086, 0.147, 1.0, 0.5029, 0.305, 0.2423, 1.0, 0.6724, 0.4072, 0.3231, 1.0, 0.04374, 0.02217, 0.0185, 1.0, 0.04374, 0.02217, 0.0185, 1.0, 0.04374, 0.02217, 0.0185, 1.0, 0.04231, 0.02122, 0.01764, 1.0, 0.08866, 0.0382, 0.02956, 1.0, 0.08866, 0.0382, 0.02956, 1.0, 0.1981, 0.0999, 0.08022, 1.0, 0.1981, 0.0999, 0.08022, 1.0, 0.05127, 0.02416, 0.01938, 1.0, 0.04374, 0.02217, 0.0185, 1.0, 0.08866, 0.0382, 0.02956, 1.0, 0.08866, 0.0382, 0.02956, 1.0, 0.04374, 0.02217, 0.0185, 1.0, 0.04374, 0.02217, 0.0185, 1.0, 0.1981, 0.0999, 0.08022, 1.0, 0.1356, 0.0648, 0.05127, 1.0, 0.04374, 0.02217, 0.0185, 1.0, 0.1981, 0.0999, 0.08022, 1.0, 0.04374, 0.02217, 0.0185, 1.0, 0.4508, 0.2705, 0.2051, 1.0, 0.4452, 0.2705, 0.2051, 1.0, 0.3916, 0.2346, 0.1779, 1.0, 0.4508, 0.2705, 0.2051, 1.0, 0.04374, 0.02217, 0.0185, 1.0, 0.04231, 0.02122, 0.01764, 1.0, 0.08866, 0.0382, 0.02956, 1.0, 0.4452, 0.305, 0.2423, 1.0, 0.4508, 0.2705, 0.2051, 1.0, 0.4508, 0.2705, 0.2051, 1.0, 0.5089, 0.3095, 0.2462, 1.0, 0.4287, 0.2086, 0.147, 1.0, 0.6724, 0.4072, 0.3231, 1.0, 0.5089, 0.3095, 0.2462, 1.0, 0.6724, 0.4072, 0.3231, 1.0, 0.09084, 0.04667, 0.0356, 1.0, 0.07819, 0.0382, 0.02956, 1.0, 0.5089, 0.3095, 0.2462, 1.0, 0.07819, 0.0382, 0.02956, 1.0, 0.07819, 0.0382, 0.02956, 1.0, 0.05127, 0.02416, 0.01938, 1.0, 0.08866, 0.0382, 0.02956, 1.0, 0.1812, 0.1095, 0.08438, 1.0, 0.09084, 0.04667, 0.0356, 1.0, 0.8714, 0.521, 0.4179, 1.0, 0.9911, 0.5972, 0.4735, 1.0, 0.4287, 0.2086, 0.147, 1.0, 0.5089, 0.3095, 0.2462, 1.0, 0.1812, 0.1095, 0.08438, 1.0, 0.04374, 0.02217, 0.0185, 1.0, 0.04374, 0.02217, 0.0185, 1.0, 0.04374, 0.02217, 0.0185, 1.0, 0.05127, 0.02416, 0.01938, 1.0, 0.07819, 0.0382, 0.02956, 1.0, 0.04374, 0.02217, 0.0185, 1.0, 0.4508, 0.2705, 0.2051, 1.0, 0.3916, 0.2346, 0.1779, 1.0, 0.1981, 0.0999, 0.08022, 1.0, 0.1812, 0.1095, 0.08438, 1.0, 0.5089, 0.3095, 0.2462, 1.0, 0.07819, 0.0382, 0.02956, 1.0, 0.05286, 0.02315, 0.01938, 1.0, 0.04374, 0.02217, 0.0185, 1.0, 0.04374, 0.02217, 0.0185, 1.0, 0.06301, 0.04374, 0.04092, 1.0, 0.07819, 0.05127, 0.04667, 1.0, 0.06301, 0.04374, 0.04092, 1.0, 0.08866, 0.0382, 0.02956, 1.0, 0.314, 0.1878, 0.1441, 1.0, 0.08866, 0.0382, 0.02956, 1.0, 0.06301, 0.04374, 0.04092, 1.0, 0.06301, 0.04374, 0.04092, 1.0, 0.07819, 0.04374, 0.04092, 1.0, 0.05951, 0.02732, 0.02217, 1.0, 0.04374, 0.02217, 0.0185, 1.0, 0.2623, 0.147, 0.1119, 1.0, 0.162, 0.08228, 0.06301, 1.0, 0.7084, 0.4508, 0.3813, 1.0, 0.7157, 0.4287, 0.3231, 1.0, 0.1779, 0.08022, 0.06301, 1.0, 0.04374, 0.02217, 0.0185, 1.0, 0.4287, 0.2086, 0.147, 1.0, 0.4287, 0.2086, 0.147, 1.0, 0.04374, 0.02217, 0.0185, 1.0, 0.08866, 0.0382, 0.02956, 1.0, 0.04231, 0.02122, 0.01764, 1.0, 0.07227, 0.03955, 0.02732, 1.0, 0.1413, 0.06301, 0.04817, 1.0, 0.1981, 0.0999, 0.08022, 1.0, 0.3916, 0.2346, 0.1779, 1.0, 0.05613, 0.01521, 0.008023, 1.0, 0.05951, 0.02732, 0.02217, 1.0, 0.1981, 0.0999, 0.08022, 1.0, 0.1981, 0.0999, 0.08022, 1.0, 0.1413, 0.06301, 0.04817, 1.0, 0.05613, 0.01521, 0.008023, 1.0, 0.3916, 0.2346, 0.1779, 1.0, 0.1119, 0.04519, 0.0319, 1.0, 0.04374, 0.01938, 0.01444, 1.0, 0.1651, 0.07819, 0.06125, 1.0, 0.1413, 0.06301, 0.04817, 1.0, 0.05613, 0.01521, 0.008023, 1.0, 0.06663, 0.02122, 0.01298, 1.0, 0.04374, 0.02217, 0.01764, 1.0, 0.04374, 0.02217, 0.0185, 1.0, 0.04374, 0.02122, 0.01681, 1.0, 0.04374, 0.01938, 0.01444, 1.0, 0.07619, 0.02732, 0.01764, 1.0, 0.06663, 0.02122, 0.01298, 1.0, 0.04374, 0.02122, 0.01681, 1.0, 0.04374, 0.02217, 0.0185, 1.0, 0.05951, 0.02732, 0.02217, 1.0, 0.1413, 0.06301, 0.04817, 1.0, 0.1651, 0.07819, 0.06125, 1.0, 0.4287, 0.2542, 0.1683, 1.0, 0.4452, 0.305, 0.2423, 1.0, 0.3278, 0.1946, 0.1301, 1.0, 0.3278, 0.1981, 0.1413, 1.0, 0.3185, 0.1912, 0.1356, 1.0, 0.3278, 0.1946, 0.1301, 1.0, 0.3278, 0.1946, 0.1301, 1.0, 0.06301, 0.0185, 0.01033, 1.0, 0.05448, 0.0137, 0.006995, 1.0, 0.08866, 0.0382, 0.02956, 1.0, 0.3278, 0.1946, 0.1301, 1.0, 0.08866, 0.0382, 0.02956, 1.0, 0.07227, 0.03955, 0.02732, 1.0, 0.06301, 0.0185, 0.01033, 1.0, 0.08866, 0.0382, 0.02956, 1.0, 0.08866, 0.0382, 0.02956, 1.0, 0.05448, 0.0137, 0.006995, 1.0, 0.05448, 0.0137, 0.006995, 1.0, 0.1221, 0.05448, 0.03689, 1.0, 0.04374, 0.02217, 0.0185, 1.0, 0.04374, 0.02122, 0.01764, 1.0, 0.09306, 0.03434, 0.02029, 1.0, 0.1144, 0.05286, 0.0382, 1.0, 0.08866, 0.0382, 0.02956, 1.0, 0.08866, 0.0382, 0.02956, 1.0, 0.04374, 0.02122, 0.01764, 1.0, 0.05448, 0.0137, 0.006995, 1.0, 0.05448, 0.0137, 0.006995, 1.0, 0.09306, 0.03434, 0.02029, 1.0, 0.04374, 0.02217, 0.0185, 1.0, 0.05127, 0.02315, 0.0185, 1.0, 0.04374, 0.02217, 0.0185, 1.0, 0.04374, 0.02122, 0.01764, 1.0, 0.04374, 0.02217, 0.0185, 1.0, 0.04374, 0.02217, 0.0185, 1.0, 0.04519, 0.02217, 0.0185, 1.0, 0.04374, 0.02217, 0.0185, 1.0, 0.08866, 0.0382, 0.02956, 1.0, 0.04519, 0.02217, 0.0185, 1.0, 0.04374, 0.02217, 0.0185, 1.0, 0.05448, 0.0137, 0.006995, 1.0, 0.04374, 0.02122, 0.01764, 1.0, 0.3813, 0.2232, 0.15, 1.0, 0.08866, 0.0382, 0.02956, 1.0, 0.05448, 0.0137, 0.006995, 1.0, 0.4287, 0.2542, 0.1683, 1.0, 0.1095, 0.04971, 0.03955, 1.0, 0.1912, 0.09531, 0.07619, 1.0, 0.07619, 0.02732, 0.01764, 1.0, 0.05613, 0.01444, 0.007499, 1.0, 0.04374, 0.02217, 0.0185, 1.0, 0.04374, 0.02217, 0.0185, 1.0, 0.04374, 0.02217, 0.0185, 1.0, 0.04374, 0.02217, 0.0185, 1.0, 0.04374, 0.02217, 0.0185, 1.0, 0.04374, 0.02217, 0.0185, 1.0, 0.04374, 0.02217, 0.0185, 1.0, 0.1912, 0.09531, 0.07619, 1.0, 0.04374, 0.02217, 0.0185, 1.0, 0.1912, 0.09531, 0.07619, 1.0, 0.1095, 0.04971, 0.03955, 1.0, 0.04374, 0.02217, 0.0185, 1.0, 0.4735, 0.2664, 0.2016, 1.0, 0.4179, 0.2051, 0.1413, 1.0, 0.1095, 0.04971, 0.03955, 1.0, 0.07619, 0.02732, 0.01764, 1.0, 0.04374, 0.02122, 0.01681, 1.0, 0.05127, 0.01444, 0.007499, 1.0, 0.04374, 0.02122, 0.01681, 1.0, 0.04374, 0.02217, 0.0185, 1.0, 0.04519, 0.02217, 0.0185, 1.0, 0.4735, 0.2664, 0.2016, 1.0, 0.5647, 0.3663, 0.3185, 1.0, 0.5647, 0.3663, 0.3185, 1.0, 0.1812, 0.1095, 0.08438, 1.0, 0.4233, 0.2086, 0.1441, 1.0, 0.4287, 0.2086, 0.147, 1.0, 0.08866, 0.05951, 0.05448, 1.0, 0.08866, 0.0382, 0.02956, 1.0, 0.1356, 0.07421, 0.05613, 1.0, 0.6724, 0.4072, 0.3231, 1.0, 0.8714, 0.521, 0.4179, 1.0, 0.09084, 0.04667, 0.0356, 1.0, 0.06301, 0.04374, 0.04092, 1.0, 0.06301, 0.04374, 0.04092, 1.0, 0.07819, 0.04374, 0.04092, 1.0, 0.314, 0.1878, 0.1441, 1.0, 0.08866, 0.0382, 0.02956, 1.0, 0.08866, 0.0382, 0.02956, 1.0, 0.08866, 0.0382, 0.02956, 1.0, 0.08866, 0.0382, 0.02956, 1.0, 0.1356, 0.07421, 0.05613, 1.0, 0.4452, 0.2705, 0.2051, 1.0, 0.4452, 0.2705, 0.2051, 1.0, 0.4452, 0.2705, 0.2051, 1.0, 0.3916, 0.2346, 0.1779, 1.0, 0.4452, 0.2705, 0.2051, 1.0, 0.1981, 0.0999, 0.08022, 1.0, 0.3916, 0.2346, 0.1779, 1.0, 0.3278, 0.1946, 0.1301, 1.0, 0.4452, 0.305, 0.2423, 1.0, 0.08866, 0.0382, 0.02956, 1.0, 0.6724, 0.4072, 0.3231, 1.0, 0.3813, 0.2122, 0.162, 1.0, 0.08866, 0.05951, 0.05286, 1.0, 0.8714, 0.521, 0.4179, 1.0, 0.08866, 0.05951, 0.05448, 1.0, 0.1356, 0.07421, 0.05613, 1.0, 0.06301, 0.04374, 0.04092, 1.0, 0.3813, 0.2122, 0.162, 1.0, 0.09084, 0.06125, 0.05613, 1.0, 0.08866, 0.05951, 0.05286, 1.0, 0.4287, 0.2086, 0.147, 1.0, 0.04374, 0.02217, 0.0185, 1.0, 0.5029, 0.305, 0.2423, 1.0, 0.227, 0.1274, 0.09759, 1.0, 0.1413, 0.07036, 0.05286, 1.0, 0.1878, 0.0999, 0.07619, 1.0, 0.3185, 0.1912, 0.1441, 1.0, 0.04374, 0.02217, 0.01764, 1.0, 0.04374, 0.02217, 0.0185, 1.0, 0.04374, 0.02217, 0.0185, 1.0, 0.04374, 0.02217, 0.01764, 1.0, 0.04374, 0.02217, 0.0185, 1.0, 0.04374, 0.02217, 0.0185, 1.0, 0.04231, 0.02122, 0.01764, 1.0, 0.02956, 0.01229, 0.008568, 1.0, 0.07227, 0.03955, 0.02732, 1.0, 0.04231, 0.02122, 0.01764, 1.0, 0.04374, 0.02217, 0.0185, 1.0, 0.05448, 0.0137, 0.006995, 1.0, 0.04374, 0.02217, 0.0185, 1.0, 0.04374, 0.02217, 0.0185, 1.0, 0.04374, 0.02217, 0.0185, 1.0, 0.05448, 0.0137, 0.006995, 1.0, 0.05448, 0.0137, 0.006995, 1.0, 0.04374, 0.02217, 0.0185, 1.0, 0.04374, 0.02217, 0.0185, 1.0, 0.04374, 0.02217, 0.0185, 1.0, 0.05448, 0.0137, 0.006995, 1.0, 0.05448, 0.0137, 0.006995, 1.0, 0.05448, 0.0137, 0.006995, 1.0, 0.02956, 0.01229, 0.008568, 1.0, 0.03071, 0.01229, 0.009134, 1.0, 0.08866, 0.05951, 0.05286, 1.0, 0.06301, 0.04374, 0.04092, 1.0, 0.06301, 0.04374, 0.04092, 1.0, 0.3278, 0.1946, 0.1301, 1.0, 0.09306, 0.03434, 0.02029, 1.0, 0.05448, 0.0137, 0.006995, 1.0, 0.06301, 0.0185, 0.01033, 1.0, 0.3278, 0.1946, 0.1301, 1.0, 0.06301, 0.0185, 0.01033, 1.0, 0.07227, 0.03955, 0.02732, 1.0, 0.08866, 0.0382, 0.02956, 1.0, 0.4508, 0.2705, 0.2051, 1.0, 0.1981, 0.0999, 0.08022, 1.0, 0.1356, 0.0648, 0.05127, 1.0, 0.4508, 0.2705, 0.2051, 1.0, 0.4508, 0.2705, 0.2051, 1.0, 0.08866, 0.0382, 0.02956, 1.0, 0.1981, 0.0999, 0.08022, 1.0, 0.4452, 0.305, 0.2423, 1.0, 0.4508, 0.2705, 0.2051, 1.0, 0.05127, 0.01444, 0.007499, 1.0, 0.04374, 0.02122, 0.01681, 1.0, 0.04519, 0.02217, 0.0185, 1.0, 0.1095, 0.04971, 0.03955, 1.0, 0.05613, 0.01444, 0.007499, 1.0, 0.5647, 0.3663, 0.3185, 1.0, 0.4735, 0.2664, 0.2016, 1.0, 0.7157, 0.4287, 0.3231, 1.0, 0.7011, 0.4508, 0.3813, 1.0, 0.5711, 0.3613, 0.3005, 1.0, 0.1779, 0.08022, 0.06301, 1.0, 0.7157, 0.4287, 0.3231, 1.0, 0.5711, 0.3613, 0.3005, 1.0, 0.7011, 0.4508, 0.3813, 1.0, 0.624, 0.3916, 0.3278, 1.0, 0.7011, 0.4508, 0.3813, 1.0, 0.6724, 0.4072, 0.3231, 1.0, 0.1779, 0.08022, 0.06301, 1.0, 0.7011, 0.4508, 0.3813, 1.0, 0.1779, 0.08022, 0.06301, 1.0, 0.7011, 0.4508, 0.3813, 1.0, 0.7011, 0.4508, 0.3813, 1.0, 0.1356, 0.07421, 0.05613, 1.0, 0.08866, 0.05951, 0.05286, 1.0, 0.06301, 0.04374, 0.04092, 1.0, 0.04374, 0.02217, 0.0185, 1.0, 0.04374, 0.02217, 0.0185, 1.0, 0.05127, 0.02416, 0.01938, 1.0, 0.09084, 0.06125, 0.05613, 1.0, 0.06301, 0.04374, 0.04092, 1.0, 0.06301, 0.04374, 0.04092, 1.0, 0.07819, 0.05127, 0.04667, 1.0, 0.06301, 0.04374, 0.04092, 1.0, 0.07819, 0.04374, 0.04092, 1.0, 0.06301, 0.04374, 0.04092, 1.0, 0.07819, 0.05127, 0.04667, 1.0, 0.07819, 0.04374, 0.04092, 1.0, 0.9911, 0.9911, 0.9911, 1.0, 0.8469, 0.8228, 0.8148, 1.0, 0.9131, 0.8879, 0.9131, 1.0, 0.9734, 0.956, 0.9911, 1.0, 0.8469, 0.8228, 0.8148, 1.0, 0.9301, 0.9216, 0.9216, 1.0, 0.9647, 0.9473, 0.9823, 1.0, 0.9131, 0.8879, 0.9131, 1.0, 0.9734, 0.956, 0.9911, 1.0, 0.9647, 0.9473, 0.9823, 1.0, 0.9301, 0.9216, 0.9216, 1.0, 0.9911, 0.9911, 0.9911, 1.0, 0.9734, 0.956, 0.9911, 1.0, 0.9911, 0.9823, 1.0, 1.0, 0.9647, 0.9473, 0.9823, 1.0, 0.9911, 0.9823, 1.0, 1.0, 0.9734, 0.956, 0.9911, 1.0, 0.9131, 0.8879, 0.9131, 1.0, 0.9911, 0.9823, 1.0, 1.0, 0.9131, 0.8879, 0.9131, 1.0, 0.9647, 0.9473, 0.9823, 1.0, 0.3185, 0.1912, 0.1356, 1.0, 0.1221, 0.05448, 0.03689, 1.0, 0.09306, 0.03434, 0.02029, 1.0, 0.3278, 0.1946, 0.1301, 1.0, 0.1144, 0.05286, 0.0382, 1.0, 0.4287, 0.2542, 0.1683, 1.0, 0.3278, 0.1946, 0.1301, 1.0, 0.08866, 0.0382, 0.02956, 1.0, 0.227, 0.1274, 0.09759, 1.0, 0.08866, 0.0382, 0.02956, 1.0, 0.1413, 0.07036, 0.05286, 1.0, 0.227, 0.1274, 0.09759, 1.0, 0.3185, 0.1912, 0.1441, 1.0, 0.08866, 0.0382, 0.02956, 1.0, 0.1413, 0.07036, 0.05286, 1.0, 0.08866, 0.0382, 0.02956, 1.0, 0.1878, 0.0999, 0.07619, 1.0, 0.04374, 0.02217, 0.0185, 1.0, 0.04374, 0.02217, 0.0185, 1.0, 0.04374, 0.02217, 0.0185, 1.0, 0.04374, 0.02217, 0.0185, 1.0, 0.04374, 0.02217, 0.0185, 1.0, 0.04374, 0.02217, 0.0185, 1.0, 0.04374, 0.02217, 0.0185, 1.0, 0.04374, 0.02217, 0.0185, 1.0, 0.1981, 0.0999, 0.08022, 1.0, 0.4233, 0.2086, 0.1441, 1.0, 0.08866, 0.0382, 0.02956, 1.0, 0.04374, 0.02217, 0.0185, 1.0, 0.07819, 0.0382, 0.02956, 1.0, 0.04374, 0.02217, 0.0185, 1.0, 0.05286, 0.02315, 0.01938, 1.0, 0.4287, 0.2086, 0.147, 1.0, 0.4287, 0.2086, 0.147, 1.0, 0.4287, 0.2086, 0.1441, 1.0, 0.4287, 0.2086, 0.1441, 1.0, 0.402, 0.2384, 0.1559, 1.0, 0.3813, 0.2232, 0.15, 1.0, 0.4287, 0.2542, 0.1683, 1.0, 0.4287, 0.2542, 0.1683, 1.0, 0.04374, 0.02217, 0.0185, 1.0, 0.04374, 0.02217, 0.0185, 1.0, 0.04374, 0.02217, 0.0185, 1.0, 0.05448, 0.0137, 0.006995, 1.0, 0.04374, 0.02217, 0.0185, 1.0, 0.05448, 0.0137, 0.006995, 1.0, 0.04374, 0.02217, 0.0185, 1.0, 0.05448, 0.0137, 0.006995, 1.0, 0.04374, 0.02217, 0.0185, 1.0, 0.4233, 0.2086, 0.1441, 1.0, 0.1812, 0.1095, 0.08438, 1.0, 0.08866, 0.0382, 0.02956, 1.0, 0.4452, 0.305, 0.2423, 1.0, 0.4287, 0.2542, 0.1683, 1.0, 0.3185, 0.1912, 0.1356, 1.0, 0.3278, 0.1981, 0.1413, 1.0, 0.1144, 0.05286, 0.0382, 1.0, 0.04374, 0.02217, 0.0185, 1.0, 0.04374, 0.02217, 0.0185, 1.0, 0.1221, 0.05448, 0.03689, 1.0, 0.04374, 0.02217, 0.0185, 1.0, 0.04374, 0.02217, 0.0185, 1.0, 0.05127, 0.02315, 0.0185, 1.0, 0.04374, 0.02217, 0.0185, 1.0, 0.4287, 0.2542, 0.1683, 1.0, 0.1144, 0.05286, 0.0382, 1.0, 0.1221, 0.05448, 0.03689, 1.0, 0.3185, 0.1912, 0.1356, 1.0, 0.4508, 0.2705, 0.2051, 1.0, 0.4508, 0.2705, 0.2051, 1.0, 0.3278, 0.1981, 0.1413, 1.0, 0.3278, 0.1946, 0.1301, 1.0, 0.5972, 0.3763, 0.314, 1.0, 0.9473, 0.624, 0.5711, 1.0, 0.7011, 0.4508, 0.3813, 1.0, 0.7011, 0.4508, 0.3813, 1.0, 0.7011, 0.4508, 0.3813, 1.0, 0.9473, 0.624, 0.5711, 1.0, 0.624, 0.3916, 0.3278, 1.0, 0.06301, 0.04374, 0.04092, 1.0, 0.06301, 0.04374, 0.04092, 1.0, 0.07819, 0.04374, 0.04092, 1.0, 0.4508, 0.2705, 0.2051, 1.0, 0.4452, 0.305, 0.2423, 1.0, 0.3278, 0.1981, 0.1413, 1.0, 0.04374, 0.02217, 0.0185, 1.0, 0.04374, 0.02217, 0.0185, 1.0, 0.1356, 0.0648, 0.05127, 1.0, 0.08866, 0.0382, 0.02956, 1.0, 0.4508, 0.2705, 0.2051, 1.0, 0.4508, 0.2705, 0.2051, 1.0, 0.4452, 0.2705, 0.2051, 1.0, 0.4508, 0.2705, 0.2051, 1.0, 0.4508, 0.2705, 0.2051, 1.0, 0.4508, 0.2705, 0.2051, 1.0, 0.4452, 0.2705, 0.2051, 1.0, 0.4452, 0.2705, 0.2051, 1.0, 0.1981, 0.0999, 0.08022, 1.0, 0.4508, 0.2705, 0.2051, 1.0, 0.4508, 0.2705, 0.2051, 1.0, 0.1356, 0.0648, 0.05127, 1.0, 0.04374, 0.02217, 0.0185, 1.0, 0.04374, 0.02217, 0.0185, 1.0, 0.04374, 0.02217, 0.0185, 1.0, 0.04374, 0.02217, 0.0185, 1.0, 0.1981, 0.0999, 0.08022, 1.0, 0.04374, 0.02217, 0.0185, 1.0, 0.08866, 0.0382, 0.02956, 1.0, 0.4452, 0.305, 0.2423, 1.0, 0.1981, 0.0999, 0.08022, 1.0, 0.05951, 0.02732, 0.02217, 1.0, 0.04374, 0.02217, 0.01764, 1.0, 0.1981, 0.0999, 0.08022, 1.0, 0.05951, 0.02732, 0.02217, 1.0, 0.04374, 0.02217, 0.0185, 1.0, 0.04374, 0.02217, 0.0185, 1.0, 0.04374, 0.02217, 0.01764, 1.0, 0.4233, 0.2086, 0.1441, 1.0, 0.1981, 0.0999, 0.08022, 1.0, 0.1981, 0.0999, 0.08022, 1.0, 0.4287, 0.2086, 0.1441, 1.0, 0.1981, 0.0999, 0.08022, 1.0, 0.1119, 0.04519, 0.0319, 1.0, 0.04374, 0.02217, 0.0185, 1.0, 0.04374, 0.02217, 0.0185, 1.0, 0.04374, 0.02122, 0.01681, 1.0, 0.04374, 0.02217, 0.0185, 1.0, 0.4287, 0.2086, 0.1441, 1.0, 0.4287, 0.2086, 0.1441, 1.0, 0.4287, 0.2086, 0.1441, 1.0, 0.8714, 0.521, 0.4179, 1.0, 0.9911, 0.5972, 0.4735, 1.0, 0.9911, 0.5972, 0.4735, 1.0, 0.9911, 0.5972, 0.4735, 1.0, 0.5149, 0.3095, 0.2462, 1.0, 0.9911, 0.5972, 0.4735, 1.0, 0.07819, 0.0382, 0.02956, 1.0, 0.5029, 0.305, 0.2423, 1.0, 0.08866, 0.0382, 0.02956, 1.0, 0.04971, 0.02315, 0.01938, 1.0, 0.07819, 0.0382, 0.02956, 1.0, 0.07819, 0.0382, 0.02956, 1.0, 0.07819, 0.0382, 0.02956, 1.0, 0.07819, 0.0382, 0.02956, 1.0, 0.08866, 0.0382, 0.02956, 1.0, 0.07819, 0.0382, 0.02956, 1.0, 0.04971, 0.02315, 0.01938, 1.0, 0.04374, 0.02217, 0.0185, 1.0, 0.5089, 0.3095, 0.2462, 1.0, 0.09084, 0.04667, 0.0356, 1.0, 0.07819, 0.0382, 0.02956, 1.0, 0.5029, 0.305, 0.2423, 1.0, 0.7157, 0.4287, 0.3231, 1.0, 0.6724, 0.4072, 0.3231, 1.0, 0.08866, 0.0382, 0.02956, 1.0, 0.162, 0.08228, 0.06301, 1.0, 0.7157, 0.4287, 0.3231, 1.0, 0.5029, 0.305, 0.2423, 1.0, 0.1912, 0.09531, 0.07619, 1.0, 0.1651, 0.07819, 0.06125, 1.0, 0.06663, 0.02122, 0.01298, 1.0, 0.07619, 0.02732, 0.01764, 1.0, 0.1912, 0.09531, 0.07619, 1.0, 0.04374, 0.02217, 0.0185, 1.0, 0.1651, 0.07819, 0.06125, 1.0, 0.06663, 0.02122, 0.01298, 1.0, 0.05613, 0.01521, 0.008023, 1.0, 0.04374, 0.01938, 0.01444, 1.0, 0.04374, 0.02122, 0.01681, 1.0, 0.08866, 0.0382, 0.02956, 1.0, 0.08866, 0.0382, 0.02956, 1.0, 0.05448, 0.0137, 0.006995, 1.0, 0.05448, 0.0137, 0.006995, 1.0, 0.04374, 0.02217, 0.0185, 1.0, 0.1144, 0.05286, 0.0382, 1.0, 0.08866, 0.0382, 0.02956, 1.0, 0.08866, 0.0382, 0.02956, 1.0, 0.09306, 0.03434, 0.02029, 1.0, 0.05448, 0.0137, 0.006995, 1.0, 0.05448, 0.0137, 0.006995, 1.0, 0.1981, 0.0999, 0.08022, 1.0, 0.04374, 0.02217, 0.01764, 1.0, 0.04374, 0.01938, 0.01444, 1.0, 0.1119, 0.04519, 0.0319, 1.0, 0.3916, 0.2346, 0.1779, 1.0, 0.1981, 0.0999, 0.08022, 1.0, 0.1119, 0.04519, 0.0319, 1.0, 0.4287, 0.2086, 0.147, 1.0, 0.4233, 0.2086, 0.1441, 1.0, 0.4287, 0.2086, 0.1441, 1.0, 0.4287, 0.2086, 0.1441, 1.0, 0.4233, 0.2086, 0.1441, 1.0, 0.1981, 0.0999, 0.08022, 1.0, 0.4287, 0.2086, 0.1441, 1.0, 0.4287, 0.2086, 0.1441, 1.0, 0.4287, 0.2086, 0.1441, 1.0, 0.1119, 0.04519, 0.0319, 1.0, 0.1981, 0.0999, 0.08022, 1.0, 0.04374, 0.02217, 0.0185, 1.0, 0.04374, 0.02217, 0.0185, 1.0, 0.04374, 0.02217, 0.0185, 1.0, 0.08866, 0.05951, 0.05286, 1.0, 0.06301, 0.04374, 0.04092, 1.0, 0.09084, 0.06125, 0.05613, 1.0, 0.5149, 0.3095, 0.2462, 1.0, 0.9911, 0.5972, 0.4735, 1.0, 0.09084, 0.04667, 0.0356, 1.0, 0.04374, 0.02217, 0.0185, 1.0, 0.05127, 0.02416, 0.01938, 1.0, 0.04374, 0.02217, 0.0185, 1.0, 0.07819, 0.0382, 0.02956, 1.0, 0.05127, 0.02416, 0.01938, 1.0, 0.07819, 0.0382, 0.02956, 1.0, 0.07819, 0.0382, 0.02956, 1.0, 0.07819, 0.0382, 0.02956, 1.0, 0.5149, 0.3095, 0.2462, 1.0, 0.09084, 0.04667, 0.0356, 1.0, 0.4287, 0.2086, 0.147, 1.0, 0.6724, 0.4072, 0.3231, 1.0, 0.5029, 0.305, 0.2423, 1.0, 0.04374, 0.02217, 0.0185, 1.0, 0.04231, 0.02122, 0.01764, 1.0, 0.04374, 0.02217, 0.0185, 1.0, 0.04374, 0.02217, 0.0185, 1.0, 0.08866, 0.0382, 0.02956, 1.0, 0.1981, 0.0999, 0.08022, 1.0, 0.1981, 0.0999, 0.08022, 1.0, 0.08866, 0.0382, 0.02956, 1.0, 0.05127, 0.02416, 0.01938, 1.0, 0.08866, 0.0382, 0.02956, 1.0, 0.08866, 0.0382, 0.02956, 1.0, 0.04374, 0.02217, 0.0185, 1.0, 0.04374, 0.02217, 0.0185, 1.0, 0.1356, 0.0648, 0.05127, 1.0, 0.1981, 0.0999, 0.08022, 1.0, 0.04374, 0.02217, 0.0185, 1.0, 0.04374, 0.02217, 0.0185, 1.0, 0.04374, 0.02217, 0.0185, 1.0, 0.1981, 0.0999, 0.08022, 1.0, 0.4508, 0.2705, 0.2051, 1.0, 0.4508, 0.2705, 0.2051, 1.0, 0.3916, 0.2346, 0.1779, 1.0, 0.4452, 0.2705, 0.2051, 1.0, 0.04374, 0.02217, 0.0185, 1.0, 0.08866, 0.0382, 0.02956, 1.0, 0.04231, 0.02122, 0.01764, 1.0, 0.4452, 0.305, 0.2423, 1.0, 0.4508, 0.2705, 0.2051, 1.0, 0.4508, 0.2705, 0.2051, 1.0, 0.5089, 0.3095, 0.2462, 1.0, 0.6724, 0.4072, 0.3231, 1.0, 0.4287, 0.2086, 0.147, 1.0, 0.5089, 0.3095, 0.2462, 1.0, 0.09084, 0.04667, 0.0356, 1.0, 0.6724, 0.4072, 0.3231, 1.0, 0.07819, 0.0382, 0.02956, 1.0, 0.07819, 0.0382, 0.02956, 1.0, 0.5089, 0.3095, 0.2462, 1.0, 0.07819, 0.0382, 0.02956, 1.0, 0.1812, 0.1095, 0.08438, 1.0, 0.08866, 0.0382, 0.02956, 1.0, 0.05127, 0.02416, 0.01938, 1.0, 0.09084, 0.04667, 0.0356, 1.0, 0.9911, 0.5972, 0.4735, 1.0, 0.8714, 0.521, 0.4179, 1.0, 0.4287, 0.2086, 0.147, 1.0, 0.1812, 0.1095, 0.08438, 1.0, 0.5089, 0.3095, 0.2462, 1.0, 0.04374, 0.02217, 0.0185, 1.0, 0.04374, 0.02217, 0.0185, 1.0, 0.04374, 0.02217, 0.0185, 1.0, 0.05127, 0.02416, 0.01938, 1.0, 0.04374, 0.02217, 0.0185, 1.0, 0.07819, 0.0382, 0.02956, 1.0, 0.4508, 0.2705, 0.2051, 1.0, 0.1981, 0.0999, 0.08022, 1.0, 0.3916, 0.2346, 0.1779, 1.0, 0.1812, 0.1095, 0.08438, 1.0, 0.07819, 0.0382, 0.02956, 1.0, 0.5089, 0.3095, 0.2462, 1.0, 0.05286, 0.02315, 0.01938, 1.0, 0.04374, 0.02217, 0.0185, 1.0, 0.04374, 0.02217, 0.0185, 1.0, 0.06301, 0.04374, 0.04092, 1.0, 0.06301, 0.04374, 0.04092, 1.0, 0.07819, 0.05127, 0.04667, 1.0, 0.08866, 0.0382, 0.02956, 1.0, 0.08866, 0.0382, 0.02956, 1.0, 0.314, 0.1878, 0.1441, 1.0, 0.06301, 0.04374, 0.04092, 1.0, 0.07819, 0.04374, 0.04092, 1.0, 0.06301, 0.04374, 0.04092, 1.0, 0.05951, 0.02732, 0.02217, 1.0, 0.162, 0.08228, 0.06301, 1.0, 0.2623, 0.147, 0.1119, 1.0, 0.04374, 0.02217, 0.0185, 1.0, 0.7084, 0.4508, 0.3813, 1.0, 0.1779, 0.08022, 0.06301, 1.0, 0.7157, 0.4287, 0.3231, 1.0, 0.04374, 0.02217, 0.0185, 1.0, 0.04374, 0.02217, 0.0185, 1.0, 0.4287, 0.2086, 0.147, 1.0, 0.4287, 0.2086, 0.147, 1.0, 0.08866, 0.0382, 0.02956, 1.0, 0.07227, 0.03955, 0.02732, 1.0, 0.04231, 0.02122, 0.01764, 1.0, 0.1413, 0.06301, 0.04817, 1.0, 0.05613, 0.01521, 0.008023, 1.0, 0.3916, 0.2346, 0.1779, 1.0, 0.1981, 0.0999, 0.08022, 1.0, 0.05951, 0.02732, 0.02217, 1.0, 0.1413, 0.06301, 0.04817, 1.0, 0.1981, 0.0999, 0.08022, 1.0, 0.1981, 0.0999, 0.08022, 1.0, 0.05613, 0.01521, 0.008023, 1.0, 0.04374, 0.01938, 0.01444, 1.0, 0.1119, 0.04519, 0.0319, 1.0, 0.3916, 0.2346, 0.1779, 1.0, 0.1651, 0.07819, 0.06125, 1.0, 0.06663, 0.02122, 0.01298, 1.0, 0.05613, 0.01521, 0.008023, 1.0, 0.1413, 0.06301, 0.04817, 1.0, 0.04374, 0.02217, 0.01764, 1.0, 0.04374, 0.01938, 0.01444, 1.0, 0.04374, 0.02122, 0.01681, 1.0, 0.04374, 0.02217, 0.0185, 1.0, 0.07619, 0.02732, 0.01764, 1.0, 0.04374, 0.02122, 0.01681, 1.0, 0.06663, 0.02122, 0.01298, 1.0, 0.04374, 0.02217, 0.0185, 1.0, 0.1651, 0.07819, 0.06125, 1.0, 0.1413, 0.06301, 0.04817, 1.0, 0.05951, 0.02732, 0.02217, 1.0, 0.4287, 0.2542, 0.1683, 1.0, 0.3278, 0.1946, 0.1301, 1.0, 0.4452, 0.305, 0.2423, 1.0, 0.3278, 0.1981, 0.1413, 1.0, 0.3278, 0.1946, 0.1301, 1.0, 0.3185, 0.1912, 0.1356, 1.0, 0.3278, 0.1946, 0.1301, 1.0, 0.08866, 0.0382, 0.02956, 1.0, 0.05448, 0.0137, 0.006995, 1.0, 0.06301, 0.0185, 0.01033, 1.0, 0.3278, 0.1946, 0.1301, 1.0, 0.06301, 0.0185, 0.01033, 1.0, 0.07227, 0.03955, 0.02732, 1.0, 0.08866, 0.0382, 0.02956, 1.0, 0.08866, 0.0382, 0.02956, 1.0, 0.05448, 0.0137, 0.006995, 1.0, 0.05448, 0.0137, 0.006995, 1.0, 0.08866, 0.0382, 0.02956, 1.0, 0.1221, 0.05448, 0.03689, 1.0, 0.09306, 0.03434, 0.02029, 1.0, 0.04374, 0.02122, 0.01764, 1.0, 0.04374, 0.02217, 0.0185, 1.0, 0.1144, 0.05286, 0.0382, 1.0, 0.08866, 0.0382, 0.02956, 1.0, 0.08866, 0.0382, 0.02956, 1.0, 0.04374, 0.02122, 0.01764, 1.0, 0.09306, 0.03434, 0.02029, 1.0, 0.05448, 0.0137, 0.006995, 1.0, 0.05448, 0.0137, 0.006995, 1.0, 0.04374, 0.02217, 0.0185, 1.0, 0.04374, 0.02122, 0.01764, 1.0, 0.04374, 0.02217, 0.0185, 1.0, 0.05127, 0.02315, 0.0185, 1.0, 0.04374, 0.02217, 0.0185, 1.0, 0.04519, 0.02217, 0.0185, 1.0, 0.04374, 0.02217, 0.0185, 1.0, 0.04374, 0.02217, 0.0185, 1.0, 0.04519, 0.02217, 0.0185, 1.0, 0.08866, 0.0382, 0.02956, 1.0, 0.04374, 0.02217, 0.0185, 1.0, 0.04374, 0.02122, 0.01764, 1.0, 0.05448, 0.0137, 0.006995, 1.0, 0.3813, 0.2232, 0.15, 1.0, 0.4287, 0.2542, 0.1683, 1.0, 0.05448, 0.0137, 0.006995, 1.0, 0.08866, 0.0382, 0.02956, 1.0, 0.1095, 0.04971, 0.03955, 1.0, 0.05613, 0.01444, 0.007499, 1.0, 0.07619, 0.02732, 0.01764, 1.0, 0.1912, 0.09531, 0.07619, 1.0, 0.04374, 0.02217, 0.0185, 1.0, 0.04374, 0.02217, 0.0185, 1.0, 0.04374, 0.02217, 0.0185, 1.0, 0.04374, 0.02217, 0.0185, 1.0, 0.04374, 0.02217, 0.0185, 1.0, 0.04374, 0.02217, 0.0185, 1.0, 0.04374, 0.02217, 0.0185, 1.0, 0.04374, 0.02217, 0.0185, 1.0, 0.1912, 0.09531, 0.07619, 1.0, 0.1912, 0.09531, 0.07619, 1.0, 0.04374, 0.02217, 0.0185, 1.0, 0.1095, 0.04971, 0.03955, 1.0, 0.4735, 0.2664, 0.2016, 1.0, 0.1095, 0.04971, 0.03955, 1.0, 0.4179, 0.2051, 0.1413, 1.0, 0.07619, 0.02732, 0.01764, 1.0, 0.05127, 0.01444, 0.007499, 1.0, 0.04374, 0.02122, 0.01681, 1.0, 0.04374, 0.02122, 0.01681, 1.0, 0.04519, 0.02217, 0.0185, 1.0, 0.04374, 0.02217, 0.0185, 1.0, 0.4735, 0.2664, 0.2016, 1.0, 0.5647, 0.3663, 0.3185, 1.0, 0.5647, 0.3663, 0.3185, 1.0, 0.1812, 0.1095, 0.08438, 1.0, 0.4287, 0.2086, 0.147, 1.0, 0.4233, 0.2086, 0.1441, 1.0, 0.08866, 0.05951, 0.05448, 1.0, 0.1356, 0.07421, 0.05613, 1.0, 0.08866, 0.0382, 0.02956, 1.0, 0.6724, 0.4072, 0.3231, 1.0, 0.09084, 0.04667, 0.0356, 1.0, 0.8714, 0.521, 0.4179, 1.0, 0.06301, 0.04374, 0.04092, 1.0, 0.07819, 0.04374, 0.04092, 1.0, 0.06301, 0.04374, 0.04092, 1.0, 0.314, 0.1878, 0.1441, 1.0, 0.08866, 0.0382, 0.02956, 1.0, 0.08866, 0.0382, 0.02956, 1.0, 0.08866, 0.0382, 0.02956, 1.0, 0.1356, 0.07421, 0.05613, 1.0, 0.08866, 0.0382, 0.02956, 1.0, 0.4452, 0.2705, 0.2051, 1.0, 0.3916, 0.2346, 0.1779, 1.0, 0.4452, 0.2705, 0.2051, 1.0, 0.4452, 0.2705, 0.2051, 1.0, 0.4452, 0.2705, 0.2051, 1.0, 0.3916, 0.2346, 0.1779, 1.0, 0.1981, 0.0999, 0.08022, 1.0, 0.3278, 0.1946, 0.1301, 1.0, 0.08866, 0.0382, 0.02956, 1.0, 0.4452, 0.305, 0.2423, 1.0, 0.6724, 0.4072, 0.3231, 1.0, 0.8714, 0.521, 0.4179, 1.0, 0.08866, 0.05951, 0.05286, 1.0, 0.3813, 0.2122, 0.162, 1.0, 0.08866, 0.05951, 0.05448, 1.0, 0.06301, 0.04374, 0.04092, 1.0, 0.1356, 0.07421, 0.05613, 1.0, 0.3813, 0.2122, 0.162, 1.0, 0.08866, 0.05951, 0.05286, 1.0, 0.09084, 0.06125, 0.05613, 1.0, 0.4287, 0.2086, 0.147, 1.0, 0.5029, 0.305, 0.2423, 1.0, 0.04374, 0.02217, 0.0185, 1.0, 0.227, 0.1274, 0.09759, 1.0, 0.3185, 0.1912, 0.1441, 1.0, 0.1878, 0.0999, 0.07619, 1.0, 0.1413, 0.07036, 0.05286, 1.0, 0.04374, 0.02217, 0.01764, 1.0, 0.04374, 0.02217, 0.0185, 1.0, 0.04374, 0.02217, 0.0185, 1.0, 0.04374, 0.02217, 0.01764, 1.0, 0.04374, 0.02217, 0.0185, 1.0, 0.04374, 0.02217, 0.0185, 1.0, 0.04231, 0.02122, 0.01764, 1.0, 0.07227, 0.03955, 0.02732, 1.0, 0.02956, 0.01229, 0.008568, 1.0, 0.04231, 0.02122, 0.01764, 1.0, 0.05448, 0.0137, 0.006995, 1.0, 0.04374, 0.02217, 0.0185, 1.0, 0.04374, 0.02217, 0.0185, 1.0, 0.04374, 0.02217, 0.0185, 1.0, 0.04374, 0.02217, 0.0185, 1.0, 0.05448, 0.0137, 0.006995, 1.0, 0.04374, 0.02217, 0.0185, 1.0, 0.05448, 0.0137, 0.006995, 1.0, 0.04374, 0.02217, 0.0185, 1.0, 0.05448, 0.0137, 0.006995, 1.0, 0.04374, 0.02217, 0.0185, 1.0, 0.05448, 0.0137, 0.006995, 1.0, 0.03071, 0.01229, 0.009134, 1.0, 0.02956, 0.01229, 0.008568, 1.0, 0.05448, 0.0137, 0.006995, 1.0, 0.08866, 0.05951, 0.05286, 1.0, 0.06301, 0.04374, 0.04092, 1.0, 0.06301, 0.04374, 0.04092, 1.0, 0.3278, 0.1946, 0.1301, 1.0, 0.06301, 0.0185, 0.01033, 1.0, 0.05448, 0.0137, 0.006995, 1.0, 0.09306, 0.03434, 0.02029, 1.0, 0.3278, 0.1946, 0.1301, 1.0, 0.07227, 0.03955, 0.02732, 1.0, 0.06301, 0.0185, 0.01033, 1.0, 0.08866, 0.0382, 0.02956, 1.0, 0.1981, 0.0999, 0.08022, 1.0, 0.4508, 0.2705, 0.2051, 1.0, 0.1356, 0.0648, 0.05127, 1.0, 0.08866, 0.0382, 0.02956, 1.0, 0.4508, 0.2705, 0.2051, 1.0, 0.4508, 0.2705, 0.2051, 1.0, 0.1981, 0.0999, 0.08022, 1.0, 0.4508, 0.2705, 0.2051, 1.0, 0.4452, 0.305, 0.2423, 1.0, 0.05127, 0.01444, 0.007499, 1.0, 0.04519, 0.02217, 0.0185, 1.0, 0.04374, 0.02122, 0.01681, 1.0, 0.1095, 0.04971, 0.03955, 1.0, 0.4735, 0.2664, 0.2016, 1.0, 0.5647, 0.3663, 0.3185, 1.0, 0.05613, 0.01444, 0.007499, 1.0, 0.7157, 0.4287, 0.3231, 1.0, 0.5711, 0.3613, 0.3005, 1.0, 0.7011, 0.4508, 0.3813, 1.0, 0.1779, 0.08022, 0.06301, 1.0, 0.5711, 0.3613, 0.3005, 1.0, 0.7157, 0.4287, 0.3231, 1.0, 0.7011, 0.4508, 0.3813, 1.0, 0.7011, 0.4508, 0.3813, 1.0, 0.624, 0.3916, 0.3278, 1.0, 0.6724, 0.4072, 0.3231, 1.0, 0.7011, 0.4508, 0.3813, 1.0, 0.1779, 0.08022, 0.06301, 1.0, 0.1779, 0.08022, 0.06301, 1.0, 0.7011, 0.4508, 0.3813, 1.0, 0.7011, 0.4508, 0.3813, 1.0, 0.1356, 0.07421, 0.05613, 1.0, 0.06301, 0.04374, 0.04092, 1.0, 0.08866, 0.05951, 0.05286, 1.0, 0.04374, 0.02217, 0.0185, 1.0, 0.05127, 0.02416, 0.01938, 1.0, 0.04374, 0.02217, 0.0185, 1.0, 0.09084, 0.06125, 0.05613, 1.0, 0.06301, 0.04374, 0.04092, 1.0, 0.06301, 0.04374, 0.04092, 1.0, 0.07819, 0.05127, 0.04667, 1.0, 0.07819, 0.04374, 0.04092, 1.0, 0.06301, 0.04374, 0.04092, 1.0, 0.06301, 0.04374, 0.04092, 1.0, 0.07819, 0.04374, 0.04092, 1.0, 0.07819, 0.05127, 0.04667, 1.0, 0.9911, 0.9911, 0.9911, 1.0, 0.9734, 0.956, 0.9911, 1.0, 0.9131, 0.8879, 0.9131, 1.0, 0.8469, 0.8228, 0.8148, 1.0, 0.8469, 0.8228, 0.8148, 1.0, 0.9131, 0.8879, 0.9131, 1.0, 0.9647, 0.9473, 0.9823, 1.0, 0.9301, 0.9216, 0.9216, 1.0, 0.9734, 0.956, 0.9911, 1.0, 0.9911, 0.9911, 0.9911, 1.0, 0.9301, 0.9216, 0.9216, 1.0, 0.9647, 0.9473, 0.9823, 1.0, 0.9734, 0.956, 0.9911, 1.0, 0.9647, 0.9473, 0.9823, 1.0, 0.9911, 0.9823, 1.0, 1.0, 0.9911, 0.9823, 1.0, 1.0, 0.9131, 0.8879, 0.9131, 1.0, 0.9734, 0.956, 0.9911, 1.0, 0.9911, 0.9823, 1.0, 1.0, 0.9647, 0.9473, 0.9823, 1.0, 0.9131, 0.8879, 0.9131, 1.0, 0.3185, 0.1912, 0.1356, 1.0, 0.3278, 0.1946, 0.1301, 1.0, 0.09306, 0.03434, 0.02029, 1.0, 0.1221, 0.05448, 0.03689, 1.0, 0.1144, 0.05286, 0.0382, 1.0, 0.08866, 0.0382, 0.02956, 1.0, 0.3278, 0.1946, 0.1301, 1.0, 0.4287, 0.2542, 0.1683, 1.0, 0.227, 0.1274, 0.09759, 1.0, 0.1413, 0.07036, 0.05286, 1.0, 0.08866, 0.0382, 0.02956, 1.0, 0.227, 0.1274, 0.09759, 1.0, 0.08866, 0.0382, 0.02956, 1.0, 0.3185, 0.1912, 0.1441, 1.0, 0.1413, 0.07036, 0.05286, 1.0, 0.1878, 0.0999, 0.07619, 1.0, 0.08866, 0.0382, 0.02956, 1.0, 0.04374, 0.02217, 0.0185, 1.0, 0.04374, 0.02217, 0.0185, 1.0, 0.04374, 0.02217, 0.0185, 1.0, 0.04374, 0.02217, 0.0185, 1.0, 0.04374, 0.02217, 0.0185, 1.0, 0.04374, 0.02217, 0.0185, 1.0, 0.04374, 0.02217, 0.0185, 1.0, 0.04374, 0.02217, 0.0185, 1.0, 0.1981, 0.0999, 0.08022, 1.0, 0.08866, 0.0382, 0.02956, 1.0, 0.4233, 0.2086, 0.1441, 1.0, 0.04374, 0.02217, 0.0185, 1.0, 0.05286, 0.02315, 0.01938, 1.0, 0.04374, 0.02217, 0.0185, 1.0, 0.07819, 0.0382, 0.02956, 1.0, 0.4287, 0.2086, 0.147, 1.0, 0.4287, 0.2086, 0.1441, 1.0, 0.4287, 0.2086, 0.1441, 1.0, 0.4287, 0.2086, 0.147, 1.0, 0.402, 0.2384, 0.1559, 1.0, 0.4287, 0.2542, 0.1683, 1.0, 0.4287, 0.2542, 0.1683, 1.0, 0.3813, 0.2232, 0.15, 1.0, 0.04374, 0.02217, 0.0185, 1.0, 0.04374, 0.02217, 0.0185, 1.0, 0.04374, 0.02217, 0.0185, 1.0, 0.05448, 0.0137, 0.006995, 1.0, 0.05448, 0.0137, 0.006995, 1.0, 0.04374, 0.02217, 0.0185, 1.0, 0.04374, 0.02217, 0.0185, 1.0, 0.04374, 0.02217, 0.0185, 1.0, 0.05448, 0.0137, 0.006995, 1.0, 0.4233, 0.2086, 0.1441, 1.0, 0.08866, 0.0382, 0.02956, 1.0, 0.1812, 0.1095, 0.08438, 1.0, 0.4452, 0.305, 0.2423, 1.0, 0.3278, 0.1981, 0.1413, 1.0, 0.3185, 0.1912, 0.1356, 1.0, 0.4287, 0.2542, 0.1683, 1.0, 0.1144, 0.05286, 0.0382, 1.0, 0.1221, 0.05448, 0.03689, 1.0, 0.04374, 0.02217, 0.0185, 1.0, 0.04374, 0.02217, 0.0185, 1.0, 0.04374, 0.02217, 0.0185, 1.0, 0.04374, 0.02217, 0.0185, 1.0, 0.05127, 0.02315, 0.0185, 1.0, 0.04374, 0.02217, 0.0185, 1.0, 0.4287, 0.2542, 0.1683, 1.0, 0.3185, 0.1912, 0.1356, 1.0, 0.1221, 0.05448, 0.03689, 1.0, 0.1144, 0.05286, 0.0382, 1.0, 0.4508, 0.2705, 0.2051, 1.0, 0.3278, 0.1946, 0.1301, 1.0, 0.3278, 0.1981, 0.1413, 1.0, 0.4508, 0.2705, 0.2051, 1.0, 0.5972, 0.3763, 0.314, 1.0, 0.7011, 0.4508, 0.3813, 1.0, 0.9473, 0.624, 0.5711, 1.0, 0.7011, 0.4508, 0.3813, 1.0, 0.624, 0.3916, 0.3278, 1.0, 0.9473, 0.624, 0.5711, 1.0, 0.7011, 0.4508, 0.3813, 1.0, 0.06301, 0.04374, 0.04092, 1.0, 0.07819, 0.04374, 0.04092, 1.0, 0.06301, 0.04374, 0.04092, 1.0, 0.4508, 0.2705, 0.2051, 1.0, 0.3278, 0.1981, 0.1413, 1.0, 0.4452, 0.305, 0.2423, 1.0, 0.04374, 0.02217, 0.0185, 1.0, 0.08866, 0.0382, 0.02956, 1.0, 0.1356, 0.0648, 0.05127, 1.0, 0.04374, 0.02217, 0.0185, 1.0, 0.4508, 0.2705, 0.2051, 1.0, 0.4508, 0.2705, 0.2051, 1.0, 0.4452, 0.2705, 0.2051, 1.0, 0.4508, 0.2705, 0.2051, 1.0, 0.4508, 0.2705, 0.2051, 1.0, 0.4452, 0.2705, 0.2051, 1.0, 0.4452, 0.2705, 0.2051, 1.0, 0.4508, 0.2705, 0.2051, 1.0, 0.1981, 0.0999, 0.08022, 1.0, 0.1356, 0.0648, 0.05127, 1.0, 0.4508, 0.2705, 0.2051, 1.0, 0.4508, 0.2705, 0.2051, 1.0, 0.04374, 0.02217, 0.0185, 1.0, 0.04374, 0.02217, 0.0185, 1.0, 0.04374, 0.02217, 0.0185, 1.0, 0.04374, 0.02217, 0.0185, 1.0, 0.1981, 0.0999, 0.08022, 1.0, 0.4452, 0.305, 0.2423, 1.0, 0.08866, 0.0382, 0.02956, 1.0, 0.04374, 0.02217, 0.0185, 1.0, 0.1981, 0.0999, 0.08022, 1.0, 0.1981, 0.0999, 0.08022, 1.0, 0.04374, 0.02217, 0.01764, 1.0, 0.05951, 0.02732, 0.02217, 1.0, 0.05951, 0.02732, 0.02217, 1.0, 0.04374, 0.02217, 0.01764, 1.0, 0.04374, 0.02217, 0.0185, 1.0, 0.04374, 0.02217, 0.0185, 1.0, 0.4233, 0.2086, 0.1441, 1.0, 0.1981, 0.0999, 0.08022, 1.0, 0.1981, 0.0999, 0.08022, 1.0, 0.4287, 0.2086, 0.1441, 1.0, 0.1119, 0.04519, 0.0319, 1.0, 0.1981, 0.0999, 0.08022, 1.0, 0.04374, 0.02217, 0.0185, 1.0, 0.04374, 0.02217, 0.0185, 1.0, 0.04374, 0.02122, 0.01681, 1.0, 0.04374, 0.02217, 0.0185, 1.0, 0.4287, 0.2086, 0.1441, 1.0, 0.4287, 0.2086, 0.1441, 1.0, 0.4287, 0.2086, 0.1441, 1.0, 0.8714, 0.521, 0.4179, 1.0, 0.9911, 0.5972, 0.4735, 1.0, 0.9911, 0.5972, 0.4735, 1.0, 0.9911, 0.5972, 0.4735, 1.0, 0.9911, 0.5972, 0.4735, 1.0, 0.5149, 0.3095, 0.2462, 1.0, 0.07819, 0.0382, 0.02956, 1.0, 0.04971, 0.02315, 0.01938, 1.0, 0.08866, 0.0382, 0.02956, 1.0, 0.5029, 0.305, 0.2423, 1.0, 0.07819, 0.0382, 0.02956, 1.0, 0.07819, 0.0382, 0.02956, 1.0, 0.07819, 0.0382, 0.02956, 1.0, 0.07819, 0.0382, 0.02956, 1.0, 0.08866, 0.0382, 0.02956, 1.0, 0.04374, 0.02217, 0.0185, 1.0, 0.04971, 0.02315, 0.01938, 1.0, 0.07819, 0.0382, 0.02956, 1.0, 0.5089, 0.3095, 0.2462, 1.0, 0.07819, 0.0382, 0.02956, 1.0, 0.09084, 0.04667, 0.0356, 1.0, 0.5029, 0.305, 0.2423, 1.0, 0.6724, 0.4072, 0.3231, 1.0, 0.7157, 0.4287, 0.3231, 1.0, 0.08866, 0.0382, 0.02956, 1.0, 0.5029, 0.305, 0.2423, 1.0, 0.7157, 0.4287, 0.3231, 1.0, 0.162, 0.08228, 0.06301, 1.0, 0.1912, 0.09531, 0.07619, 1.0, 0.07619, 0.02732, 0.01764, 1.0, 0.06663, 0.02122, 0.01298, 1.0, 0.1651, 0.07819, 0.06125, 1.0, 0.1912, 0.09531, 0.07619, 1.0, 0.1651, 0.07819, 0.06125, 1.0, 0.04374, 0.02217, 0.0185, 1.0, 0.06663, 0.02122, 0.01298, 1.0, 0.04374, 0.02122, 0.01681, 1.0, 0.04374, 0.01938, 0.01444, 1.0, 0.05613, 0.01521, 0.008023, 1.0, 0.08866, 0.0382, 0.02956, 1.0, 0.05448, 0.0137, 0.006995, 1.0, 0.05448, 0.0137, 0.006995, 1.0, 0.08866, 0.0382, 0.02956, 1.0, 0.04374, 0.02217, 0.0185, 1.0, 0.08866, 0.0382, 0.02956, 1.0, 0.08866, 0.0382, 0.02956, 1.0, 0.1144, 0.05286, 0.0382, 1.0, 0.09306, 0.03434, 0.02029, 1.0, 0.05448, 0.0137, 0.006995, 1.0, 0.05448, 0.0137, 0.006995, 1.0, 0.1981, 0.0999, 0.08022, 1.0, 0.1119, 0.04519, 0.0319, 1.0, 0.04374, 0.01938, 0.01444, 1.0, 0.04374, 0.02217, 0.01764, 1.0, 0.3916, 0.2346, 0.1779, 1.0, 0.1119, 0.04519, 0.0319, 1.0, 0.1981, 0.0999, 0.08022, 1.0, 0.4287, 0.2086, 0.147, 1.0, 0.4287, 0.2086, 0.1441, 1.0, 0.4233, 0.2086, 0.1441, 1.0, 0.4287, 0.2086, 0.1441, 1.0, 0.4287, 0.2086, 0.1441, 1.0, 0.1981, 0.0999, 0.08022, 1.0, 0.4233, 0.2086, 0.1441, 1.0, 0.4287, 0.2086, 0.1441, 1.0, 0.1981, 0.0999, 0.08022, 1.0, 0.1119, 0.04519, 0.0319, 1.0, 0.4287, 0.2086, 0.1441, 1.0])
me_hippo_001.materials.append(mat_material)
me_hippo_001.use_remesh_preserve_volume = False
me_hippo_001.use_remesh_preserve_attributes = False
me_hippo_001.use_mirror_x = True
me_hippo_001.use_mirror_topology = True
me_hippo_001.use_paint_bone_selection = False
me_hippo_001.use_paint_mask = True
me_hippo_001.update()
arm_armature = bpy.data.armatures.new('Armature')  # bones are not reproduced

# ---- objects
ob_hippo = bpy.data.objects.new('Hippo', me_hippo_001)
ob_camera = bpy.data.objects.new('Camera', cam_camera)
ob_skeleton = bpy.data.objects.new('Skeleton', arm_armature)

# ---- transforms, parenting, visibility, modifiers, constraints
ob_hippo.parent = ob_skeleton
ob_hippo.location = (0.0, 0.0, 0.0)
ob_hippo.rotation_mode = 'ZYX'
ob_hippo.lineart.crease_threshold = 0.0
ob_hippo.use_mesh_mirror_x = True
_vg = ob_hippo.vertex_groups.new(name='LowerBack')
for _i, _w in zip([18, 19, 20, 23, 25, 88, 89, 124, 125, 126, 129, 131, 186, 187, 188, 189, 221, 222, 223], [0.0, 0.4895, 0.4394, 0.02733, 0.0903, 0.407, 0.05882, 0.0, 0.4895, 0.4394, 0.02733, 0.0903, 0.0, 0.9886, 0.9662, 0.3694, 0.6573, 0.407, 0.05882]): _vg.add([_i], _w, 'REPLACE')
_vg = ob_hippo.vertex_groups.new(name='Spine')
for _i, _w in zip([0, 8, 11, 17, 18, 19, 23, 24, 25, 27, 28, 67, 88, 89, 90, 91, 92, 103, 104, 106, 114, 117, 123, 124, 125, 129, 130, 131, 133, 134, 173, 186, 188, 199, 202, 205, 221, 222, 223, 224, 225, 226, 227, 239, 240], [0.9804, 0.0, 0.3747, 0.8628, 0.9087, 0.6058, 0.8674, 0.8618, 0.04511, 0.1295, 0.1791, 0.4949, 0.8169, 0.437, 0.171, 0.2517, 0.0, 0.0, 0.0, 0.9804, 0.0, 0.3747, 0.8628, 0.9087, 0.6058, 0.8674, 0.8618, 0.04511, 0.1295, 0.1791, 0.4949, 0.9611, 0.5788, 0.0, 0.9411, 0.1524, 0.9127, 0.8169, 0.437, 0.171, 0.1567, 0.2517, 0.0, 0.0, 0.0]): _vg.add([_i], _w, 'REPLACE')
_vg = ob_hippo.vertex_groups.new(name='Neck')
for _i, _w in zip([0, 3, 4, 7, 8, 16, 17, 18, 23, 24, 26, 27, 53, 88, 89, 92, 96, 97, 98, 103, 104, 105, 106, 109, 110, 113, 114, 122, 123, 124, 129, 130, 132, 133, 159, 186, 190, 191, 198, 199, 202, 220, 221, 222, 223, 227, 231, 232, 233, 234, 239, 240, 241], [0.965, 0.2852, 0.9767, 0.3537, 0.08844, 0.9446, 0.9585, 0.1961, 0.1044, 0.7301, 0.3537, 0.7301, 0.5823, 0.09804, 0.05221, 0.1093, 0.6309, 0.4723, 0.1769, 0.06509, 0.224, 0.4605, 0.965, 0.2852, 0.9767, 0.3537, 0.08844, 0.9446, 0.9585, 0.1961, 0.1044, 0.7301, 0.3537, 0.7301, 0.5823, 0.2125, 0.2522, 0.9268, 0.4797, 0.1302, 0.9481, 0.3386, 0.1063, 0.09804, 0.05221, 0.1093, 0.6309, 0.4723, 0.5895, 0.1769, 0.06509, 0.224, 0.4605]): _vg.add([_i], _w, 'REPLACE')
_vg = ob_hippo.vertex_groups.new(name='Head')
for _i, _w in zip([1, 2, 3, 4, 5, 9, 10, 16, 26, 54, 57, 58, 59, 61, 62, 63, 64, 70, 79, 87, 95, 96, 97, 107, 108, 109, 110, 111, 115, 116, 122, 132, 160, 163, 164, 165, 167, 168, 169, 170, 176, 185, 190, 191, 192, 193, 194, 195, 203, 206, 213, 219, 230, 231, 232, 233], [0.9858, 1.0, 0.8121, 0.3909, 0.6667, 0.9998, 0.9997, 0.04136, 0.09702, 1.0, 0.9993, 0.9999, 0.9503, 0.9661, 1.0, 1.0, 0.9522, 0.995, 1.0, 0.9924, 0.9999, 0.6015, 0.5205, 0.9858, 1.0, 0.8121, 0.3909, 0.6667, 0.9998, 0.9997, 0.04136, 0.09702, 1.0, 0.9993, 0.9999, 0.9503, 0.9661, 1.0, 1.0, 0.9522, 0.995, 1.0, 0.7353, 0.3797, 0.9847, 1.0, 0.999, 0.5571, 0.9519, 1.0, 0.999, 0.9924, 0.9999, 0.6015, 0.5205, 0.5575]): _vg.add([_i], _w, 'REPLACE')
_vg = ob_hippo.vertex_groups.new(name='Jaw')
for _i, _w in zip([2, 5, 6, 7, 10, 16, 22, 26, 27, 53, 59, 60, 71, 72, 73, 74, 75, 76, 77, 95, 97, 98, 105, 108, 111, 112, 113, 116, 122, 128, 132, 133, 159, 165, 166, 177, 178, 179, 180, 181, 182, 183, 195, 196, 197, 198, 220, 230, 232, 234, 241], [0.01697, 0.6123, 1.0, 0.7009, 0.05433, 0.001143, 1.0, 0.7999, 0.2208, 0.391, 0.01655, 0.9496, 1.0, 1.0, 1.0, 1.0, 1.0, 1.0, 1.0, 0.02717, 0.02774, 0.8252, 0.3977, 0.01697, 0.6123, 1.0, 0.7009, 0.05433, 0.001143, 1.0, 0.7999, 0.2208, 0.391, 0.01655, 0.9496, 1.0, 1.0, 1.0, 1.0, 1.0, 1.0, 1.0, 1.0, 1.0, 1.0, 0.6781, 0.4044, 0.02717, 0.02774, 0.8252, 0.3977]): _vg.add([_i], _w, 'REPLACE')
_vg = ob_hippo.vertex_groups.new(name='FrontLeg_R')
for _i, _w in zip([0, 4, 7, 8, 10, 11, 16, 17, 18, 23, 24, 26, 27, 53, 67, 88, 89, 91, 92, 95, 96, 97, 98, 104, 105, 186, 191, 202, 220, 233], [1.0, 0.3416, 0.1175, 0.0, 0.09142, 0.0, 0.7727, 0.9297, 0.2679, 0.286, 0.9291, 0.119, 0.806, 0.3402, 0.002158, 0.0613, 0.03909, 0.001079, 0.03293, 0.04571, 0.1708, 0.2865, 0.05877, 0.0, 0.047, 0.1346, 0.1622, 0.6476, 0.0, 0.02622]): _vg.add([_i], _w, 'REPLACE')
_vg = ob_hippo.vertex_groups.new(name='FrontLeg2_R')
for _i, _w in zip([0, 1, 2, 3, 4, 5, 6, 7, 8, 9, 10, 11, 12, 18, 23, 24, 25, 26, 27, 28, 29, 30, 31, 32, 34, 53, 54, 57, 58, 59, 60, 67, 68, 70, 79, 80, 87, 88, 89, 90, 91, 92, 93, 95, 96, 98, 99, 100, 103, 104, 105, 106, 108, 109, 110, 114, 115, 121, 122, 123, 127, 130, 133, 134, 135, 136, 137, 138, 139, 142, 155, 156, 157, 160, 164, 167, 169, 170, 171, 173, 175, 176, 185, 186, 187, 188, 189, 190, 191, 192, 193, 195, 196, 199, 202, 203, 205, 206, 207, 211, 220, 221, 224, 225, 226, 227, 228, 229, 231, 232, 233, 235, 239, 240, 241], [0.0, 0.0, 0.0, 0.0, 0.0, 0.0, 0.0, 0.06603, 0.9541, 0.0, 0.0, 0.1222, 0.0, 0.02439, 0.0, 0.6292, 0.003678, 0.007873, 0.6335, 0.0, 0.7336, 0.08817, 0.0, 0.6405, 0.0, 0.7978, 0.0, 0.0, 0.0, 0.0, 0.0, 0.0, 0.0, 0.0, 0.0, 0.0, 0.0, 0.0122, 0.0, 0.0, 0.0, 0.9729, 0.7276, 0.0, 0.0, 0.03302, 0.05573, 0.03752, 0.2351, 0.4731, 0.631, 0.0, 0.0, 0.0, 0.0, 0.0, 0.0, 0.0, 0.0, 0.0, 0.0, 0.0, 0.0, 0.0, 0.0, 0.0, 0.0, 0.0, 0.0, 0.0, 0.0, 0.0, 0.0, 0.0, 0.0, 0.0, 0.0, 0.0, 0.0, 0.008667, 0.0, 0.0, 0.0, 0.0, 0.0, 0.0, 0.0, 0.0, 0.0, 0.0, 0.0, 0.0, 0.0, 0.09239, 0.0, 0.0, 0.0, 0.0, 0.0, 0.0, 0.09065, 0.0, 0.0, 0.0, 0.01648, 0.0, 0.0, 0.0, 0.0, 0.0, 0.0, 0.0, 0.0, 0.0, 0.0]): _vg.add([_i], _w, 'REPLACE')
_vg = ob_hippo.vertex_groups.new(name='FrontFoot_R')
for _i, _w in zip([8, 11, 23, 28, 29, 30, 31, 32, 33, 34, 35, 36, 53, 67, 89, 90, 91, 92, 93, 94, 99, 100, 103, 104, 105, 134, 138, 199, 205, 220, 224, 225, 227, 228, 239, 240, 241], [0.5342, 0.3475, 0.03249, 0.2498, 0.9958, 0.9967, 0.9955, 0.9794, 0.9848, 0.9464, 0.9871, 0.9933, 0.04025, 0.1407, 0.01625, 0.0, 0.1474, 0.3415, 0.9876, 0.989, 0.9866, 0.9716, 0.8455, 0.1973, 0.1073, 0.0, 0.0, 0.2143, 0.1678, 0.0, 0.02876, 0.04933, 0.0, 0.0, 0.0, 0.0, 0.0]): _vg.add([_i], _w, 'REPLACE')
_vg = ob_hippo.vertex_groups.new(name='FrontToe_R')
for _i, _w in zip([29, 30, 32, 33, 34, 35, 36, 48, 49, 50, 51, 52, 69, 93, 94, 99, 100, 103], [0.05673, 0.03382, 0.06602, 0.8883, 0.7114, 0.7478, 0.882, 1.0, 0.9978, 0.994, 1.0, 1.0, 0.9991, 0.06138, 0.8851, 0.3739, 0.3726, 0.03301]): _vg.add([_i], _w, 'REPLACE')
_vg = ob_hippo.vertex_groups.new(name='FrontLeg_L')
for _i, _w in zip([106, 110, 113, 114, 116, 117, 122, 123, 124, 129, 130, 132, 133, 159, 173, 186, 191, 202, 220, 222, 223, 226, 227, 230, 231, 232, 233, 234, 240, 241], [1.0, 0.3416, 0.1175, 0.0, 0.09142, 0.0, 0.7727, 0.9297, 0.2679, 0.286, 0.9291, 0.119, 0.806, 0.3402, 0.002158, 0.1346, 0.1622, 0.6476, 0.0, 0.0613, 0.03909, 0.001079, 0.03293, 0.04571, 0.1708, 0.2865, 0.02622, 0.05877, 0.0, 0.047]): _vg.add([_i], _w, 'REPLACE')
_vg = ob_hippo.vertex_groups.new(name='FrontLeg2_L')
for _i, _w in zip([0, 2, 3, 4, 8, 9, 15, 16, 17, 21, 24, 27, 28, 29, 30, 31, 32, 33, 36, 49, 50, 51, 54, 58, 61, 63, 64, 65, 67, 69, 70, 79, 90, 91, 92, 93, 94, 96, 97, 99, 103, 104, 105, 106, 107, 108, 109, 110, 111, 112, 113, 114, 115, 116, 117, 118, 124, 129, 130, 131, 132, 133, 134, 135, 136, 137, 138, 140, 159, 160, 163, 164, 165, 166, 173, 174, 176, 185, 186, 187, 188, 189, 190, 191, 192, 193, 195, 196, 199, 202, 203, 205, 206, 207, 208, 211, 219, 220, 221, 222, 223, 224, 225, 226, 227, 228, 230, 231, 233, 234, 235, 236, 239, 240, 241], [0.0, 0.0, 0.0, 0.0, 0.0, 0.0, 0.0, 0.0, 0.0, 0.0, 0.0, 0.0, 0.0, 0.0, 0.0, 0.0, 0.0, 0.0, 0.0, 0.0, 0.0, 0.0, 0.0, 0.0, 0.0, 0.0, 0.0, 0.0, 0.008667, 0.0, 0.0, 0.0, 0.0, 0.01648, 0.0, 0.0, 0.0, 0.0, 0.0, 0.0, 0.0, 0.0, 0.0, 0.0, 0.0, 0.0, 0.0, 0.0, 0.0, 0.0, 0.06603, 0.9541, 0.0, 0.0, 0.1222, 0.0, 0.02439, 0.0, 0.6292, 0.003678, 0.007873, 0.6335, 0.0, 0.7336, 0.08817, 0.0, 0.6405, 0.0, 0.7978, 0.0, 0.0, 0.0, 0.0, 0.0, 0.0, 0.0, 0.0, 0.0, 0.0, 0.0, 0.0, 0.0, 0.0, 0.0, 0.0, 0.0, 0.0, 0.0, 0.09239, 0.0, 0.0, 0.0, 0.0, 0.0, 0.0, 0.0, 0.0, 0.09065, 0.0, 0.0122, 0.0, 0.0, 0.0, 0.0, 0.9729, 0.7276, 0.0, 0.0, 0.0, 0.03302, 0.05573, 0.03752, 0.2351, 0.4731, 0.631]): _vg.add([_i], _w, 'REPLACE')
_vg = ob_hippo.vertex_groups.new(name='FrontFoot_L')
for _i, _w in zip([28, 32, 90, 92, 93, 103, 104, 105, 114, 117, 129, 134, 135, 136, 137, 138, 139, 140, 141, 142, 159, 173, 199, 205, 220, 223, 224, 225, 226, 227, 228, 229, 235, 236, 239, 240, 241], [0.0, 0.0, 0.02876, 0.0, 0.0, 0.0, 0.0, 0.0, 0.5342, 0.3475, 0.03249, 0.2498, 0.9958, 0.9967, 0.9955, 0.9794, 0.9848, 0.9464, 0.9871, 0.9933, 0.04025, 0.1407, 0.2143, 0.1678, 0.0, 0.01625, 0.0, 0.04933, 0.1474, 0.3415, 0.9876, 0.989, 0.9866, 0.9716, 0.8455, 0.1973, 0.1073]): _vg.add([_i], _w, 'REPLACE')
_vg = ob_hippo.vertex_groups.new(name='FrontToe_L')
for _i, _w in zip([135, 136, 138, 139, 140, 141, 142, 154, 155, 156, 157, 158, 175, 228, 229, 235, 236, 239], [0.05673, 0.03382, 0.06602, 0.8883, 0.7114, 0.7478, 0.882, 1.0, 0.9978, 0.994, 1.0, 1.0, 0.9991, 0.06138, 0.8851, 0.3739, 0.3726, 0.03301]): _vg.add([_i], _w, 'REPLACE')
_vg = ob_hippo.vertex_groups.new(name='Belly')
for _i, _w in zip([8, 11, 12, 13, 17, 18, 19, 21, 23, 24, 25, 28, 30, 31, 67, 68, 69, 78, 82, 86, 88, 89, 90, 91, 92, 93, 99, 114, 117, 118, 119, 123, 124, 125, 127, 129, 130, 131, 134, 136, 137, 173, 174, 175, 184, 199, 200, 204, 205, 214, 218, 222, 223, 224, 225, 226, 227, 228, 235], [0.0, 0.0, 0.7942, 0.1475, 0.0, 0.427, 0.3981, 0.1291, 0.73, 0.0, 0.9268, 0.6332, 0.0, 0.0, 0.8878, 0.9197, 0.0, 0.03307, 0.1222, 0.065, 0.361, 0.9737, 1.0, 1.0, 0.0, 0.0, 0.004517, 0.0, 0.0, 0.7942, 0.1475, 0.0, 0.427, 0.3981, 0.1291, 0.73, 0.0, 0.9268, 0.6332, 0.0, 0.0, 0.8878, 0.9197, 0.0, 0.03307, 0.0, 0.09693, 0.7806, 0.5885, 0.1222, 0.065, 0.361, 0.9737, 1.0, 1.0, 1.0, 0.0, 0.0, 0.004517]): _vg.add([_i], _w, 'REPLACE')
_vg = ob_hippo.vertex_groups.new(name='Hip')
for _i, _w in zip([15, 19, 20, 21, 88, 121, 125, 126, 127, 187, 188, 189, 207, 221, 222], [0.3789, 0.3694, 1.0, 0.3728, 0.1847, 0.3789, 0.3694, 1.0, 0.3728, 0.9947, 0.414, 0.9957, 0.2059, 0.1445, 0.1847]): _vg.add([_i], _w, 'REPLACE')
_vg = ob_hippo.vertex_groups.new(name='Tail')
for _i, _w in zip([15, 65, 66, 80, 81, 121, 171, 172, 201, 207, 208, 210, 211, 212], [0.5382, 0.9984, 0.9967, 0.9987, 0.9987, 0.5382, 0.9984, 0.9967, 0.0, 0.9968, 0.9987, 0.9987, 0.9997, 0.9991]): _vg.add([_i], _w, 'REPLACE')
_vg = ob_hippo.vertex_groups.new(name='BackLeg_R')
for _i, _w in zip([12, 13, 14, 15, 18, 19, 20, 21, 23, 25, 39, 55, 56, 68, 78, 82, 83, 86, 88, 89, 91, 161, 186, 187, 200, 201, 204, 214, 218, 221], [0.117, 0.8171, 0.8445, 0.01245, 0.02962, 0.5884, 0.9084, 0.9695, 0.03785, 0.5927, 6.223e-05, 0.06318, 0.1337, 0.2686, 0.4785, 0.5486, 3.112e-05, 0.3793, 0.309, 0.3153, 0.07507, 0.04214, 0.0003585, 0.009034, 0.2801, 0.04716, 0.05311, 0.14, 0.14, 0.0001792]): _vg.add([_i], _w, 'REPLACE')
_vg = ob_hippo.vertex_groups.new(name='BackLeg2_R')
for _i, _w in zip([12, 13, 14, 19, 20, 21, 25, 37, 38, 39, 40, 55, 56, 68, 78, 82, 83, 86, 88, 89, 90, 91, 101, 102, 136, 137, 161, 184, 189, 200, 201, 204, 214, 217, 218, 224, 225], [0.1795, 0.7025, 0.6046, 0.0, 0.0, 0.3438, 0.226, 0.9783, 0.9635, 0.992, 0.9963, 0.8454, 0.8398, 0.2506, 0.7369, 0.7453, 0.9851, 0.7864, 0.0, 0.0, 0.0, 0.0, 0.7668, 0.7173, 0.0, 0.0, 0.06919, 0.0, 0.0, 0.7127, 0.1872, 0.05009, 0.2174, 0.0, 0.2187, 0.0, 0.0]): _vg.add([_i], _w, 'REPLACE')
_vg = ob_hippo.vertex_groups.new(name='BackFoot_R')
for _i, _w in zip([13, 37, 38, 39, 40, 41, 43, 44, 46, 55, 56, 78, 82, 83, 84, 85, 86, 101, 102, 161, 200, 201, 214, 218], [0.0167, 0.764, 0.784, 0.8512, 0.777, 0.07537, 0.1361, 0.01321, 0.02275, 0.1432, 0.06811, 0.08386, 0.05358, 0.84, 0.1057, 0.01137, 0.08716, 0.8309, 0.8283, 0.005823, 0.09045, 0.0, 0.04523, 0.04523]): _vg.add([_i], _w, 'REPLACE')
_vg = ob_hippo.vertex_groups.new(name='BackToe_R')
for _i, _w in zip([37, 39, 41, 42, 43, 44, 45, 46, 47, 83, 84, 85, 101, 102], [0.1191, 0.1464, 0.8742, 1.0, 0.7594, 0.9991, 1.0, 1.0, 1.0, 0.1328, 0.8168, 1.0, 0.4995, 0.5]): _vg.add([_i], _w, 'REPLACE')
_vg = ob_hippo.vertex_groups.new(name='BackLeg_L')
for _i, _w in zip([55, 82, 86, 118, 119, 120, 121, 124, 125, 126, 127, 129, 131, 145, 161, 162, 174, 184, 186, 187, 200, 201, 204, 214, 215, 218, 221, 222, 223, 226], [0.04214, 0.14, 0.14, 0.117, 0.8171, 0.8445, 0.01245, 0.02962, 0.5884, 0.9084, 0.9695, 0.03785, 0.5927, 6.223e-05, 0.06318, 0.1337, 0.2686, 0.4785, 0.0003585, 0.009034, 0.2801, 0.04716, 0.05311, 0.5486, 3.112e-05, 0.3793, 0.0001792, 0.309, 0.3153, 0.07507]): _vg.add([_i], _w, 'REPLACE')
_vg = ob_hippo.vertex_groups.new(name='BackLeg2_L')
for _i, _w in zip([30, 31, 55, 78, 82, 85, 86, 90, 118, 119, 120, 125, 126, 127, 131, 143, 144, 145, 146, 161, 162, 174, 184, 189, 200, 201, 204, 214, 215, 218, 222, 223, 224, 225, 226, 237, 238], [0.0, 0.0, 0.06919, 0.0, 0.2174, 0.0, 0.2187, 0.0, 0.1795, 0.7025, 0.6046, 0.0, 0.0, 0.3438, 0.226, 0.9783, 0.9635, 0.992, 0.9963, 0.8454, 0.8398, 0.2506, 0.7369, 0.0, 0.7127, 0.1872, 0.05009, 0.7453, 0.9851, 0.7864, 0.0, 0.0, 0.0, 0.0, 0.0, 0.7668, 0.7173]): _vg.add([_i], _w, 'REPLACE')
_vg = ob_hippo.vertex_groups.new(name='BackFoot_L')
for _i, _w in zip([55, 82, 86, 119, 143, 144, 145, 146, 147, 149, 150, 152, 161, 162, 184, 200, 201, 214, 215, 216, 217, 218, 237, 238], [0.005823, 0.04523, 0.04523, 0.0167, 0.764, 0.784, 0.8512, 0.777, 0.07537, 0.1361, 0.01321, 0.02275, 0.1432, 0.06811, 0.08386, 0.09045, 0.0, 0.05358, 0.84, 0.1057, 0.01137, 0.08716, 0.8309, 0.8283]): _vg.add([_i], _w, 'REPLACE')
_vg = ob_hippo.vertex_groups.new(name='BackToe_L')
for _i, _w in zip([143, 145, 147, 148, 149, 150, 151, 152, 153, 215, 216, 217, 237, 238], [0.1191, 0.1464, 0.8742, 1.0, 0.7594, 0.9991, 1.0, 1.0, 1.0, 0.1328, 0.8168, 1.0, 0.4995, 0.5]): _vg.add([_i], _w, 'REPLACE')
_m = ob_hippo.modifiers.new('Armature', 'ARMATURE')
_m.object = ob_skeleton
_m.use_bone_envelopes = True
_m.use_deform_preserve_volume = True
ob_camera.location = (10.4, -8.192, 6.125)
ob_camera.rotation_euler = (1.291, -1.908e-06, 1.022)
ob_camera.scale = (2.254, 2.254, 2.254)
ob_camera.lineart.crease_threshold = 0.0
ob_skeleton.location = (0.0, 0.0, 0.0)
ob_skeleton.show_in_front = True
ob_skeleton.lineart.crease_threshold = 0.0

# ---- collection membership
col_collection_1.objects.link(ob_hippo)
col_collection_1.objects.link(ob_camera)
col_collection_2.objects.link(ob_skeleton)

# ---- scene / render settings (as saved in the file)
scene.camera = ob_camera
scene.frame_start = 1; scene.frame_end = 250; scene.frame_set(0)
scene.render.engine = 'BLENDER_EEVEE_NEXT'
scene.render.image_settings.color_mode = 'RGB'
scene.render.image_settings.compression = 90
scene.render.resolution_percentage = 50
scene.render.dither_intensity = 0.0
scene.render.bake_margin = 5
scene.render.bake_bias = 0.0
scene.cycles.use_denoising = False
scene.cycles.samples = 10
scene.cycles.sampling_pattern = 'TABULATED_SOBOL'
scene.cycles.light_sampling_threshold = 0.0
scene.cycles.use_adaptive_sampling = False
scene.cycles.use_light_tree = False
scene.cycles.blur_glossy = 0.0
scene.cycles.volume_bounces = 1
scene.cycles.pixel_filter_type = 'GAUSSIAN'
scene.cycles.sample_clamp_indirect = 0.0
scene.view_settings.view_transform = 'Standard'
bpy.context.view_layer.update()

# ---- added for rendering (the .blend has no usable light): sun
light_auto_sun = bpy.data.lights.new('AutoSun', 'SUN')
light_auto_sun.energy = 3.0
light_auto_sun.angle = 0.0523599
ob_auto_sun = bpy.data.objects.new('AutoSun', light_auto_sun)
scene.collection.objects.link(ob_auto_sun)
ob_auto_sun.rotation_euler = (0.872665, 0.174533, 0.523599)
bpy.context.view_layer.update()
